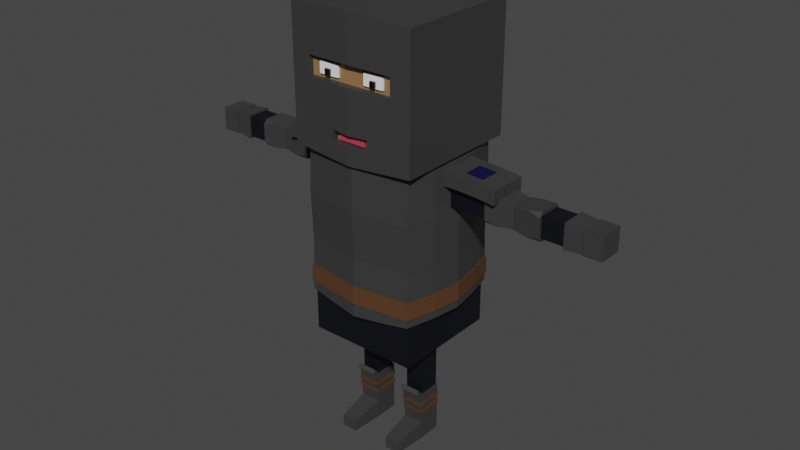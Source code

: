 # Source: Knight.blend  (saved by Blender 3.0.42; exported with 4.5.12 LTS)
import bpy
from mathutils import Matrix  # noqa: F401  (used for matrix-valued properties, if any)

bpy.ops.wm.read_factory_settings(use_empty=True)
scene = bpy.context.scene
scene.name = 'Scene'

# ---- collections
col_collection = bpy.data.collections.new('Collection'); scene.collection.children.link(col_collection)

# ---- materials (node trees are filled in below, after node groups)
mat_skin = bpy.data.materials.new('Skin')
mat_skin.alpha_threshold = 0.0
mat_skin.use_transparent_shadow = False
mat_skin.line_color = (0.0, 0.0, 0.0, 1.0)
mat_cloth = bpy.data.materials.new('Cloth')
mat_cloth.use_transparent_shadow = False
mat_eyes = bpy.data.materials.new('Eyes')
mat_eyes.alpha_threshold = 0.0
mat_eyes.use_transparent_shadow = False
mat_eyes.line_color = (0.0, 0.0, 0.0, 1.0)
mat_hair = bpy.data.materials.new('Hair')
mat_hair.use_transparent_shadow = False
mat_mouth = bpy.data.materials.new('Mouth')
mat_mouth.use_transparent_shadow = False
mat_accents = bpy.data.materials.new('Accents')
mat_accents.use_transparent_shadow = False
mat_armour = bpy.data.materials.new('Armour')
mat_armour.alpha_threshold = 0.0
mat_armour.use_transparent_shadow = False
mat_armour.line_color = (0.0, 0.0, 0.0, 1.0)
mat_aurmoraccent = bpy.data.materials.new('AurmorAccent')
mat_aurmoraccent.use_transparent_shadow = False
mat_pupil = bpy.data.materials.new('Pupil')
mat_pupil.use_transparent_shadow = False

# ---- material node trees
mat_skin.use_nodes = True; mat_skin.node_tree.nodes.clear()
_N = mat_skin.node_tree.nodes; _L = mat_skin.node_tree.links
n0 = _N.new('ShaderNodeOutputMaterial'); n0.name = 'Material Output'; n0.location = (300, 300)
n1 = _N.new('ShaderNodeBsdfPrincipled'); n1.name = 'Principled BSDF'; n1.location = (10, 300)
n1.distribution = 'GGX'
n1.subsurface_method = 'BURLEY'
n1.inputs[0].default_value = (0.3032, 0.1684, 0.07614, 1.0)
n1.inputs[2].default_value = 0.4
n1.inputs[3].default_value = 1.45
n1.inputs[27].default_value = (0.0, 0.0, 0.0, 1.0)
n1.inputs[28].default_value = 1.0
_L.new(n1.outputs[0], n0.inputs[0])
n0.is_active_output = True
mat_cloth.use_nodes = True; mat_cloth.node_tree.nodes.clear()
_N = mat_cloth.node_tree.nodes; _L = mat_cloth.node_tree.links
n0 = _N.new('ShaderNodeBsdfPrincipled'); n0.name = 'Principled BSDF'; n0.location = (10, 300)
n0.distribution = 'GGX'
n0.subsurface_method = 'BURLEY'
n0.inputs[0].default_value = (0.002383, 0.00275, 0.00637, 1.0)
n0.inputs[3].default_value = 1.45
n0.inputs[27].default_value = (0.0, 0.0, 0.0, 1.0)
n0.inputs[28].default_value = 1.0
n1 = _N.new('ShaderNodeOutputMaterial'); n1.name = 'Material Output'; n1.location = (300, 300)
_L.new(n0.outputs[0], n1.inputs[0])
n1.is_active_output = True
mat_eyes.use_nodes = True; mat_eyes.node_tree.nodes.clear()
_N = mat_eyes.node_tree.nodes; _L = mat_eyes.node_tree.links
n0 = _N.new('ShaderNodeOutputMaterial'); n0.name = 'Material Output'; n0.location = (300, 300)
n1 = _N.new('ShaderNodeBsdfPrincipled'); n1.name = 'Principled BSDF'; n1.location = (10, 300)
n1.distribution = 'GGX'
n1.subsurface_method = 'BURLEY'
n1.inputs[0].default_value = (1.0, 1.0, 1.0, 1.0)
n1.inputs[2].default_value = 0.4
n1.inputs[3].default_value = 1.45
n1.inputs[27].default_value = (0.0, 0.0, 0.0, 1.0)
n1.inputs[28].default_value = 1.0
_L.new(n1.outputs[0], n0.inputs[0])
n0.is_active_output = True
mat_hair.use_nodes = True; mat_hair.node_tree.nodes.clear()
_N = mat_hair.node_tree.nodes; _L = mat_hair.node_tree.links
n0 = _N.new('ShaderNodeBsdfPrincipled'); n0.name = 'Principled BSDF'; n0.location = (10, 300)
n0.distribution = 'GGX'
n0.subsurface_method = 'RANDOM_WALK_SKIN'
n0.inputs[0].default_value = (0.055, 0.019, 0.004, 1.0)
n0.inputs[3].default_value = 1.45
n0.inputs[27].default_value = (0.0, 0.0, 0.0, 1.0)
n0.inputs[28].default_value = 1.0
n1 = _N.new('ShaderNodeOutputMaterial'); n1.name = 'Material Output'; n1.location = (300, 300)
_L.new(n0.outputs[0], n1.inputs[0])
n1.is_active_output = True
mat_mouth.use_nodes = True; mat_mouth.node_tree.nodes.clear()
_N = mat_mouth.node_tree.nodes; _L = mat_mouth.node_tree.links
n0 = _N.new('ShaderNodeBsdfPrincipled'); n0.name = 'Principled BSDF'; n0.location = (10, 300)
n0.distribution = 'GGX'
n0.subsurface_method = 'RANDOM_WALK_SKIN'
n0.inputs[0].default_value = (0.5071, 0.05205, 0.07807, 1.0)
n0.inputs[3].default_value = 1.45
n0.inputs[27].default_value = (0.0, 0.0, 0.0, 1.0)
n0.inputs[28].default_value = 1.0
n1 = _N.new('ShaderNodeOutputMaterial'); n1.name = 'Material Output'; n1.location = (300, 300)
_L.new(n0.outputs[0], n1.inputs[0])
n1.is_active_output = True
mat_accents.use_nodes = True; mat_accents.node_tree.nodes.clear()
_N = mat_accents.node_tree.nodes; _L = mat_accents.node_tree.links
n0 = _N.new('ShaderNodeBsdfPrincipled'); n0.name = 'Principled BSDF'; n0.location = (10, 300)
n0.distribution = 'GGX'
n0.subsurface_method = 'RANDOM_WALK_SKIN'
n0.inputs[0].default_value = (0.09531, 0.04231, 0.01938, 1.0)
n0.inputs[3].default_value = 1.45
n0.inputs[27].default_value = (0.0, 0.0, 0.0, 1.0)
n0.inputs[28].default_value = 1.0
n1 = _N.new('ShaderNodeOutputMaterial'); n1.name = 'Material Output'; n1.location = (300, 300)
_L.new(n0.outputs[0], n1.inputs[0])
n1.is_active_output = True
mat_armour.use_nodes = True; mat_armour.node_tree.nodes.clear()
_N = mat_armour.node_tree.nodes; _L = mat_armour.node_tree.links
n0 = _N.new('ShaderNodeOutputMaterial'); n0.name = 'Material Output'; n0.location = (300, 300)
n1 = _N.new('ShaderNodeBsdfPrincipled'); n1.name = 'Principled BSDF'; n1.location = (10, 300)
n1.distribution = 'GGX'
n1.subsurface_method = 'BURLEY'
n1.inputs[0].default_value = (0.04203, 0.04203, 0.04203, 1.0)
n1.inputs[2].default_value = 0.4
n1.inputs[3].default_value = 1.45
n1.inputs[27].default_value = (0.0, 0.0, 0.0, 1.0)
n1.inputs[28].default_value = 1.0
_L.new(n1.outputs[0], n0.inputs[0])
n0.is_active_output = True
mat_aurmoraccent.use_nodes = True; mat_aurmoraccent.node_tree.nodes.clear()
_N = mat_aurmoraccent.node_tree.nodes; _L = mat_aurmoraccent.node_tree.links
n0 = _N.new('ShaderNodeBsdfPrincipled'); n0.name = 'Principled BSDF'; n0.location = (10, 300)
n0.distribution = 'GGX'
n0.subsurface_method = 'BURLEY'
n0.inputs[0].default_value = (0.002603, 0.002417, 0.04955, 1.0)
n0.inputs[3].default_value = 1.45
n0.inputs[27].default_value = (0.0, 0.0, 0.0, 1.0)
n0.inputs[28].default_value = 1.0
n1 = _N.new('ShaderNodeOutputMaterial'); n1.name = 'Material Output'; n1.location = (300, 300)
_L.new(n0.outputs[0], n1.inputs[0])
n1.is_active_output = True
mat_pupil.use_nodes = True; mat_pupil.node_tree.nodes.clear()
_N = mat_pupil.node_tree.nodes; _L = mat_pupil.node_tree.links
n0 = _N.new('ShaderNodeBsdfPrincipled'); n0.name = 'Principled BSDF'; n0.location = (10, 300)
n0.distribution = 'GGX'
n0.subsurface_method = 'RANDOM_WALK_SKIN'
n0.inputs[0].default_value = (0.0, 0.0, 0.0, 1.0)
n0.inputs[3].default_value = 1.45
n0.inputs[27].default_value = (0.0, 0.0, 0.0, 1.0)
n0.inputs[28].default_value = 1.0
n1 = _N.new('ShaderNodeOutputMaterial'); n1.name = 'Material Output'; n1.location = (300, 300)
_L.new(n0.outputs[0], n1.inputs[0])
n1.is_active_output = True

# ---- world
world_world = bpy.data.worlds.new('World'); scene.world = world_world
world_world.use_nodes = True; world_world.node_tree.nodes.clear()
_N = world_world.node_tree.nodes; _L = world_world.node_tree.links
n0 = _N.new('ShaderNodeOutputWorld'); n0.name = 'World Output'; n0.location = (300, 300)
n1 = _N.new('ShaderNodeBackground'); n1.name = 'Background'; n1.location = (10, 300)
n1.inputs[0].default_value = (0.05088, 0.05088, 0.05088, 1.0)
_L.new(n1.outputs[0], n0.inputs[0])
n0.is_active_output = True
world_world.color = (0.05088, 0.05088, 0.05088)
world_world.use_sun_shadow = False
world_world.sun_shadow_jitter_overblur = 0.0

# ---- meshes
me_cube_011 = bpy.data.meshes.new('Cube.011')
me_cube_011.from_pydata([(0.3296, -0.5822, 2.944), (0.1356, -0.5822, 2.944), (0.3296, 0.5822, 4.109), (0.1356, 0.5822, 4.109), (0.5822, -0.5822, 2.944), (0.5822, -0.5822, 4.109), (0.5822, 0.5822, 2.944), (0.5822, 0.5822, 4.109), (0.3296, 0.5822, 2.944), (0.1356, 0.5822, 2.944), (0.3296, -0.5822, 4.109), (0.1356, -0.5822, 4.109), (0.5822, 0.5822, 3.151), (0.5822, -0.5822, 3.151), (0.3296, -0.5822, 3.151), (0.1356, -0.5822, 3.151), (0.1356, 0.5822, 3.151), (0.3296, 0.5822, 3.151), (0.5822, 0.5822, 3.08), (0.5822, -0.5822, 3.08), (0.3296, -0.5822, 3.08), (0.1356, -0.5822, 3.08), (0.1356, 0.5822, 3.08), (0.3296, 0.5822, 3.08), (0.5822, 0.5822, 3.606), (0.5822, -0.5822, 3.606), (0.3296, -0.5822, 3.606), (0.1356, -0.5822, 3.606), (0.1356, 0.5822, 3.606), (0.3296, 0.5822, 3.606), (0.5822, 0.5822, 3.707), (0.5822, -0.5822, 3.707), (0.3296, -0.5822, 3.707), (0.1356, -0.5822, 3.707), (0.1356, 0.5822, 3.707), (0.3296, 0.5822, 3.707), (0.3296, -0.5822, 3.707), (0.3296, -0.5822, 3.606), (0.1356, -0.5822, 3.707), (0.1356, -0.5822, 3.606), (0.5822, 0.5822, 3.72), (0.5822, -0.5822, 3.72), (0.3436, -0.5822, 3.72), (0.1229, -0.5822, 3.72), (0.1356, 0.5822, 3.72), (0.3296, 0.5822, 3.72), (0.5822, 0.5822, 3.736), (0.5822, -0.5822, 3.736), (0.3436, -0.5822, 3.736), (0.1229, -0.5822, 3.736), (0.1356, 0.5822, 3.736), (0.3296, 0.5822, 3.736), (0.3436, -0.6045, 3.72), (0.1229, -0.6045, 3.72), (0.5297, -0.5297, 1.082), (0.5297, -0.5297, 2.944), (0.5297, 0.5297, 1.082), (0.5297, 0.5297, 2.944), (0.1766, 0.5297, 2.944), (0.3531, 0.5297, 2.944), (0.1766, -0.5297, 1.082), (0.3531, -0.5297, 1.082), (0.3531, 0.5297, 1.082), (0.1766, 0.5297, 1.082), (0.3531, -0.5297, 2.944), (0.1766, -0.5297, 2.944), (0.5297, -0.3178, 1.082), (0.5297, -0.1059, 1.082), (0.5297, 0.1059, 1.082), (0.5297, 0.3178, 1.082), (0.5297, 0.3178, 2.944), (0.5297, 0.1059, 2.944), (0.5297, -0.1059, 2.944), (0.5297, -0.3178, 2.944), (0.3531, 0.3178, 2.944), (0.3531, 0.1059, 2.944), (0.3531, -0.1059, 2.944), (0.3531, -0.3178, 2.944), (0.1766, 0.3178, 2.944), (0.1766, 0.1059, 2.944), (0.1766, -0.1059, 2.944), (0.1766, -0.3178, 2.944), (0.1766, 0.3178, 1.082), (0.1766, 0.1059, 1.082), (0.1766, -0.1059, 1.082), (0.1766, -0.3178, 1.082), (0.3531, 0.3178, 1.082), (0.3531, 0.1059, 1.082), (0.3531, -0.1059, 1.082), (0.3531, -0.3178, 1.082), (0.1766, 0.1059, 0.1721), (0.1766, -0.1059, 0.1721), (0.3531, 0.1059, 0.1721), (0.3531, -0.1059, 0.1721), (0.5297, 0.5297, 2.722), (0.5297, -0.5297, 2.722), (0.3531, -0.5297, 2.722), (0.1766, -0.5297, 2.722), (0.1766, 0.5297, 2.722), (0.3531, 0.5297, 2.722), (0.5297, 0.3178, 2.722), (0.5297, 0.1059, 2.722), (0.5297, -0.1059, 2.722), (0.5297, -0.3178, 2.722), (0.5297, 0.5297, 2.523), (0.5297, -0.5297, 2.523), (0.3531, -0.5297, 2.523), (0.1766, -0.5297, 2.523), (0.1766, 0.5297, 2.523), (0.3531, 0.5297, 2.523), (0.5297, 0.3178, 2.523), (0.5297, 0.1059, 2.523), (0.5297, -0.1059, 2.523), (0.5297, -0.3178, 2.523), (2.081, 0.1059, 2.722), (2.081, -0.1059, 2.722), (2.081, 0.1059, 2.523), (2.081, -0.1059, 2.523), (1.305, 0.1059, 2.722), (1.305, 0.1059, 2.523), (1.305, -0.1059, 2.722), (1.305, -0.1059, 2.523), (1.922, 0.1059, 2.722), (1.922, -0.1059, 2.722), (1.922, -0.1059, 2.523), (1.922, 0.1059, 2.523), (0.3531, 0.1059, 0.4913), (0.1766, 0.1059, 0.4913), (0.1766, -0.1059, 0.4913), (0.3531, -0.1059, 0.4913), (-0.3296, -0.5822, 2.944), (-0.1356, -0.5822, 2.944), (-0.3296, 0.5822, 4.109), (-0.1356, 0.5822, 4.109), (-0.5822, -0.5822, 2.944), (-0.5822, -0.5822, 4.109), (-0.5822, 0.5822, 2.944), (-0.5822, 0.5822, 4.109), (0.0, 0.5822, 2.944), (0.0, 0.5822, 4.109), (0.0, -0.5822, 2.944), (0.0, -0.5822, 4.109), (-0.3296, 0.5822, 2.944), (-0.1356, 0.5822, 2.944), (-0.3296, -0.5822, 4.109), (-0.1356, -0.5822, 4.109), (-0.5822, 0.5822, 3.151), (-0.5822, -0.5822, 3.151), (0.0, -0.5822, 3.151), (0.0, 0.5822, 3.151), (-0.3296, -0.5822, 3.151), (-0.1356, -0.5822, 3.151), (-0.1356, 0.5822, 3.151), (-0.3296, 0.5822, 3.151), (-0.5822, 0.5822, 3.08), (-0.5822, -0.5822, 3.08), (0.0, -0.5822, 3.08), (0.0, 0.5822, 3.08), (-0.3296, -0.5822, 3.08), (-0.1356, -0.5822, 3.08), (-0.1356, 0.5822, 3.08), (-0.3296, 0.5822, 3.08), (-0.5822, 0.5822, 3.606), (-0.5822, -0.5822, 3.606), (0.0, -0.5822, 3.606), (0.0, 0.5822, 3.606), (-0.3296, -0.5822, 3.606), (-0.1356, -0.5822, 3.606), (-0.1356, 0.5822, 3.606), (-0.3296, 0.5822, 3.606), (-0.5822, 0.5822, 3.707), (-0.5822, -0.5822, 3.707), (0.0, -0.5822, 3.707), (0.0, 0.5822, 3.707), (-0.3296, -0.5822, 3.707), (-0.1356, -0.5822, 3.707), (-0.1356, 0.5822, 3.707), (-0.3296, 0.5822, 3.707), (-0.3296, -0.5822, 3.707), (-0.3296, -0.5822, 3.606), (-0.1356, -0.5822, 3.707), (-0.1356, -0.5822, 3.606), (-0.5822, 0.5822, 3.72), (-0.5822, -0.5822, 3.72), (0.0, -0.5822, 3.72), (0.0, 0.5822, 3.72), (-0.3436, -0.5822, 3.72), (-0.1229, -0.5822, 3.72), (-0.1356, 0.5822, 3.72), (-0.3296, 0.5822, 3.72), (-0.5822, 0.5822, 3.736), (-0.5822, -0.5822, 3.736), (0.0, -0.5822, 3.736), (0.0, 0.5822, 3.736), (-0.3436, -0.5822, 3.736), (-0.1229, -0.5822, 3.736), (-0.1356, 0.5822, 3.736), (-0.3296, 0.5822, 3.736), (-0.5297, -0.5297, 1.082), (-0.5297, -0.5297, 2.944), (-0.5297, 0.5297, 1.082), (-0.5297, 0.5297, 2.944), (0.0, 0.5297, 1.082), (0.0, 0.5297, 2.944), (0.0, -0.5297, 1.082), (0.0, -0.5297, 2.944), (-0.1766, 0.5297, 2.944), (-0.3531, 0.5297, 2.944), (-0.1766, -0.5297, 1.082), (-0.3531, -0.5297, 1.082), (-0.3531, 0.5297, 1.082), (-0.1766, 0.5297, 1.082), (-0.3531, -0.5297, 2.944), (-0.1766, -0.5297, 2.944), (-0.5297, -0.3178, 1.082), (-0.5297, -0.1059, 1.082), (-0.5297, 0.1059, 1.082), (-0.5297, 0.3178, 1.082), (-0.5297, 0.3178, 2.944), (-0.5297, 0.1059, 2.944), (-0.5297, -0.1059, 2.944), (-0.5297, -0.3178, 2.944), (0.0, 0.3178, 2.944), (0.0, 0.1059, 2.944), (0.0, -0.1059, 2.944), (0.0, -0.3178, 2.944), (0.0, 0.3178, 1.082), (0.0, 0.1059, 1.082), (0.0, -0.1059, 1.082), (0.0, -0.3178, 1.082), (-0.3531, 0.3178, 2.944), (-0.3531, 0.1059, 2.944), (-0.3531, -0.1059, 2.944), (-0.3531, -0.3178, 2.944), (-0.1766, 0.3178, 2.944), (-0.1766, 0.1059, 2.944), (-0.1766, -0.1059, 2.944), (-0.1766, -0.3178, 2.944), (-0.1766, 0.3178, 1.082), (-0.1766, 0.1059, 1.082), (-0.1766, -0.1059, 1.082), (-0.1766, -0.3178, 1.082), (-0.3531, 0.3178, 1.082), (-0.3531, 0.1059, 1.082), (-0.3531, -0.1059, 1.082), (-0.3531, -0.3178, 1.082), (-0.1766, 0.1059, 0.1721), (-0.1766, -0.1059, 0.1721), (-0.3531, 0.1059, 0.1721), (-0.3531, -0.1059, 0.1721), (-0.5297, 0.5297, 2.722), (-0.5297, -0.5297, 2.722), (0.0, -0.5297, 2.722), (0.0, 0.5297, 2.722), (-0.3531, -0.5297, 2.722), (-0.1766, -0.5297, 2.722), (-0.1766, 0.5297, 2.722), (-0.3531, 0.5297, 2.722), (-0.5297, 0.3178, 2.722), (-0.5297, 0.1059, 2.722), (-0.5297, -0.1059, 2.722), (-0.5297, -0.3178, 2.722), (-0.5297, 0.5297, 2.523), (-0.5297, -0.5297, 2.523), (0.0, -0.5297, 2.523), (0.0, 0.5297, 2.523), (-0.3531, -0.5297, 2.523), (-0.1766, -0.5297, 2.523), (-0.1766, 0.5297, 2.523), (-0.3531, 0.5297, 2.523), (-0.5297, 0.3178, 2.523), (-0.5297, 0.1059, 2.523), (-0.5297, -0.1059, 2.523), (-0.5297, -0.3178, 2.523), (-2.081, 0.1059, 2.722), (-2.081, -0.1059, 2.722), (-2.081, 0.1059, 2.523), (-2.081, -0.1059, 2.523), (-1.305, 0.1059, 2.722), (-1.305, 0.1059, 2.523), (-1.305, -0.1059, 2.722), (-1.305, -0.1059, 2.523), (-1.922, 0.1059, 2.722), (-1.922, -0.1059, 2.722), (-1.922, -0.1059, 2.523), (-1.922, 0.1059, 2.523), (-0.3531, 0.1059, 0.4913), (-0.1766, 0.1059, 0.4913), (-0.1766, -0.1059, 0.4913), (-0.3531, -0.1059, 0.4913), (0.3296, -0.5822, 3.707), (0.3296, -0.5822, 3.606), (0.1356, -0.5822, 3.707), (0.1356, -0.5822, 3.606), (0.3296, -0.6045, 3.707), (0.3296, -0.6045, 3.606), (0.1356, -0.6045, 3.707), (0.1356, -0.6045, 3.606), (-0.3296, -0.5822, 3.707), (-0.3296, -0.5822, 3.606), (-0.1356, -0.5822, 3.707), (-0.1356, -0.5822, 3.606), (-0.3296, -0.6045, 3.707), (-0.3296, -0.6045, 3.606), (-0.1356, -0.6045, 3.707), (-0.1356, -0.6045, 3.606), (0.3436, -0.5822, 3.72), (0.1229, -0.5822, 3.72), (0.3436, -0.5822, 3.736), (0.1229, -0.5822, 3.736), (0.3436, -0.6045, 3.736), (0.3436, -0.6045, 3.72), (0.1229, -0.6045, 3.736), (0.1229, -0.6045, 3.72), (-0.3436, -0.5822, 3.72), (-0.1229, -0.5822, 3.72), (-0.3436, -0.5822, 3.736), (-0.1229, -0.5822, 3.736), (-0.3436, -0.6045, 3.736), (-0.3436, -0.6045, 3.72), (-0.1229, -0.6045, 3.736), (-0.1229, -0.6045, 3.72), (0.1356, -0.5822, 3.151), (0.1356, -0.5822, 3.08), (0.1356, -0.6045, 3.151), (0.1356, -0.6045, 3.08), (0.0, -0.5822, 3.151), (-0.1356, -0.5822, 3.151), (0.0, -0.5822, 3.08), (-0.1356, -0.5822, 3.08), (-0.1356, -0.6045, 3.151), (0.0, -0.6045, 3.151), (-0.1356, -0.6045, 3.08), (0.0, -0.6045, 3.08), (-0.3698, 0.126, 0.4114), (-0.3698, -0.1509, 0.4113), (-0.1598, 0.126, 0.4114), (-0.1598, -0.1509, 0.4113), (-0.3698, 0.126, 0.3798), (-0.3698, -0.1469, 0.38), (-0.1598, 0.126, 0.3798), (-0.1598, -0.1469, 0.38), (-0.3623, 0.1161, 0.1826), (-0.3623, -0.1179, 0.1826), (-0.1674, 0.1161, 0.1826), (-0.1674, -0.1179, 0.1826), (-0.3623, 0.1161, 0.00148), (-0.3623, -0.1179, 0.00148), (-0.1674, 0.1161, 0.00148), (-0.1674, -0.1179, 0.00148), (-0.1889, -0.4304, 0.116), (-0.3408, -0.4304, 0.116), (-0.1889, -0.4304, 0.00148), (-0.3408, -0.4304, 0.00148), (-0.3623, 0.1161, 0.1826), (-0.3623, -0.1179, 0.1826), (-0.1674, 0.1161, 0.1826), (-0.1674, -0.1179, 0.1826), (-0.3623, 0.1161, 0.4988), (-0.364, -0.1528, 0.4988), (-0.1674, 0.1161, 0.4988), (-0.1657, -0.1528, 0.4988), (-0.3623, -0.07721, 0.1826), (-0.1674, -0.07721, 0.1826), (-0.3623, -0.07721, 0.00148), (-0.1674, -0.07721, 0.00148), (-0.3623, -0.07721, 0.1826), (-0.1674, -0.07721, 0.1826), (-0.3637, -0.1061, 0.4988), (-0.166, -0.1061, 0.4988), (-0.3637, -0.1061, 0.4988), (-0.364, -0.1528, 0.4988), (-0.166, -0.1061, 0.4988), (-0.1657, -0.1528, 0.4988), (-0.3637, -0.1617, 0.5656), (-0.364, -0.1926, 0.5305), (-0.166, -0.1617, 0.5656), (-0.1657, -0.1926, 0.5305), (-0.3698, 0.126, 0.3256), (-0.3698, -0.1402, 0.3255), (-0.1598, 0.126, 0.3256), (-0.1598, -0.1402, 0.3255), (-0.3698, 0.126, 0.294), (-0.3698, -0.1362, 0.2941), (-0.1598, 0.126, 0.294), (-0.1598, -0.1362, 0.2941), (0.1598, 0.126, 0.4114), (0.1598, -0.1509, 0.4113), (0.3698, 0.126, 0.4114), (0.3698, -0.1509, 0.4113), (0.1598, 0.126, 0.3798), (0.1598, -0.1469, 0.38), (0.3698, 0.126, 0.3798), (0.3698, -0.1469, 0.38), (0.1674, 0.1161, 0.1826), (0.1674, -0.1179, 0.1826), (0.3623, 0.1161, 0.1826), (0.3623, -0.1179, 0.1826), (0.1674, 0.1161, 0.00148), (0.1674, -0.1179, 0.00148), (0.3623, 0.1161, 0.00148), (0.3623, -0.1179, 0.00148), (0.3408, -0.4304, 0.116), (0.1889, -0.4304, 0.116), (0.3408, -0.4304, 0.00148), (0.1889, -0.4304, 0.00148), (0.1674, 0.1161, 0.1826), (0.1674, -0.1179, 0.1826), (0.3623, 0.1161, 0.1826), (0.3623, -0.1179, 0.1826), (0.1674, 0.1161, 0.4988), (0.1657, -0.1528, 0.4988), (0.3623, 0.1161, 0.4988), (0.364, -0.1528, 0.4988), (0.1674, -0.07721, 0.1826), (0.3623, -0.07721, 0.1826), (0.1674, -0.07721, 0.00148), (0.3623, -0.07721, 0.00148), (0.1674, -0.07721, 0.1826), (0.3623, -0.07721, 0.1826), (0.166, -0.1061, 0.4988), (0.3637, -0.1061, 0.4988), (0.166, -0.1061, 0.4988), (0.1657, -0.1528, 0.4988), (0.3637, -0.1061, 0.4988), (0.364, -0.1528, 0.4988), (0.166, -0.1617, 0.5656), (0.1657, -0.1926, 0.5305), (0.3637, -0.1617, 0.5656), (0.364, -0.1926, 0.5305), (0.1598, 0.126, 0.3256), (0.1598, -0.1402, 0.3255), (0.3698, 0.126, 0.3256), (0.3698, -0.1402, 0.3255), (0.1598, 0.126, 0.294), (0.1598, -0.1362, 0.2941), (0.3698, 0.126, 0.294), (0.3698, -0.1362, 0.2941), (2.09, 0.1184, 2.734), (2.09, -0.1184, 2.734), (2.09, 0.1184, 2.511), (2.09, -0.1184, 2.511), (1.913, 0.1184, 2.734), (1.913, -0.1184, 2.734), (1.913, -0.1184, 2.511), (1.913, 0.1184, 2.511), (1.928, 0.1098, 2.726), (1.928, -0.1098, 2.726), (1.928, 0.1098, 2.519), (1.928, -0.1098, 2.519), (1.744, 0.1257, 2.741), (1.744, -0.1257, 2.741), (1.744, -0.1257, 2.504), (1.744, 0.1257, 2.504), (1.528, 0.09873, 2.755), (1.528, 0.1401, 2.713), (1.411, 0.1265, 2.742), (1.411, -0.1265, 2.742), (1.528, -0.1401, 2.713), (1.528, -0.09873, 2.755), (1.528, 0.1401, 2.532), (1.528, 0.09873, 2.491), (1.411, 0.1265, 2.503), (1.411, -0.1265, 2.503), (1.528, -0.09873, 2.491), (1.528, -0.1401, 2.532), (1.266, 0.1098, 2.726), (1.266, -0.1098, 2.726), (1.266, -0.1098, 2.519), (1.266, 0.1098, 2.519), (1.005, 0.09873, 2.755), (1.005, 0.1401, 2.713), (1.122, 0.1265, 2.742), (1.122, -0.1265, 2.742), (1.005, -0.1401, 2.713), (1.005, -0.09873, 2.755), (1.005, 0.1401, 2.532), (1.005, 0.09873, 2.491), (1.122, 0.1265, 2.503), (1.122, -0.1265, 2.503), (1.005, -0.09873, 2.491), (1.005, -0.1401, 2.532), (-2.09, -0.1184, 2.734), (-2.09, 0.1184, 2.734), (-2.09, -0.1184, 2.511), (-2.09, 0.1184, 2.511), (-1.913, -0.1184, 2.734), (-1.913, 0.1184, 2.734), (-1.913, 0.1184, 2.511), (-1.913, -0.1184, 2.511), (-1.928, -0.1098, 2.726), (-1.928, 0.1098, 2.726), (-1.928, -0.1098, 2.519), (-1.928, 0.1098, 2.519), (-1.744, -0.1257, 2.741), (-1.744, 0.1257, 2.741), (-1.744, 0.1257, 2.504), (-1.744, -0.1257, 2.504), (-1.528, -0.09873, 2.755), (-1.528, -0.1401, 2.713), (-1.411, -0.1265, 2.742), (-1.411, 0.1265, 2.742), (-1.528, 0.1401, 2.713), (-1.528, 0.09873, 2.755), (-1.528, -0.1401, 2.532), (-1.528, -0.09873, 2.491), (-1.411, -0.1265, 2.503), (-1.411, 0.1265, 2.503), (-1.528, 0.09873, 2.491), (-1.528, 0.1401, 2.532), (-1.266, -0.1098, 2.726), (-1.266, 0.1098, 2.726), (-1.266, 0.1098, 2.519), (-1.266, -0.1098, 2.519), (-1.005, -0.09873, 2.755), (-1.005, -0.1401, 2.713), (-1.122, -0.1265, 2.742), (-1.122, 0.1265, 2.742), (-1.005, 0.1401, 2.713), (-1.005, 0.09873, 2.755), (-1.005, -0.1401, 2.532), (-1.005, -0.09873, 2.491), (-1.122, -0.1265, 2.503), (-1.122, 0.1265, 2.503), (-1.005, 0.09873, 2.491), (-1.005, 0.1401, 2.532), (-0.6056, 0.1897, 2.74), (-0.6056, 0.1897, 2.887), (-0.6056, -0.1897, 2.74), (-0.6056, -0.1897, 2.887), (-1.129, 0.1897, 2.712), (-1.129, 0.1897, 2.84), (-1.129, -0.1897, 2.712), (-1.129, -0.1897, 2.84), (-0.9543, -0.1897, 2.731), (-0.7799, -0.1897, 2.74), (-0.7799, -0.1897, 2.868), (-0.9543, -0.1897, 2.858), (-0.7799, 0.1897, 2.74), (-0.9543, 0.1897, 2.731), (-0.9543, 0.1897, 2.858), (-0.7799, 0.1897, 2.868), (-0.6056, 0.09931, 2.74), (-0.6056, 0.09931, 2.887), (-1.129, 0.09931, 2.712), (-1.129, 0.09931, 2.84), (-0.9543, 0.09931, 2.858), (-0.7799, 0.09931, 2.868), (-0.7799, 0.09931, 2.74), (-0.9543, 0.09931, 2.731), (-0.6056, -0.09436, 2.887), (-1.129, -0.09436, 2.712), (-0.6056, -0.09436, 2.74), (-1.129, -0.09436, 2.84), (-0.9543, -0.09436, 2.858), (-0.7799, -0.09436, 2.868), (-0.7799, -0.09436, 2.74), (-0.9543, -0.09436, 2.731), (0.6056, -0.1897, 2.74), (0.6056, -0.1897, 2.887), (0.6056, 0.1897, 2.74), (0.6056, 0.1897, 2.887), (1.129, -0.1897, 2.712), (1.129, -0.1897, 2.84), (1.129, 0.1897, 2.712), (1.129, 0.1897, 2.84), (0.9543, 0.1897, 2.731), (0.7799, 0.1897, 2.74), (0.7799, 0.1897, 2.868), (0.9543, 0.1897, 2.858), (0.7799, -0.1897, 2.74), (0.9543, -0.1897, 2.731), (0.9543, -0.1897, 2.858), (0.7799, -0.1897, 2.868), (0.6056, -0.09931, 2.74), (0.6056, -0.09931, 2.887), (1.129, -0.09931, 2.712), (1.129, -0.09931, 2.84), (0.9543, -0.09931, 2.858), (0.7799, -0.09931, 2.868), (0.7799, -0.09931, 2.74), (0.9543, -0.09931, 2.731), (0.6056, 0.09436, 2.887), (1.129, 0.09436, 2.712), (0.6056, 0.09436, 2.74), (1.129, 0.09436, 2.84), (0.9543, 0.09436, 2.858), (0.7799, 0.09436, 2.868), (0.7799, 0.09436, 2.74), (0.9543, 0.09436, 2.731), (0.615, -0.615, 2.931), (0.615, -0.615, 4.161), (0.615, 0.615, 2.931), (0.615, 0.615, 4.161), (0.615, 0.615, 3.569), (0.615, -0.615, 3.569), (0.615, 0.615, 3.746), (0.615, -0.615, 3.746), (0.4256, 0.6267, 4.172), (0.4256, -0.6267, 2.919), (0.4256, 0.6267, 2.919), (0.4256, -0.6267, 4.172), (0.4256, -0.6267, 3.569), (0.4256, 0.6267, 3.569), (0.4256, -0.6267, 3.749), (0.4256, 0.6267, 3.749), (0.4208, -0.55, 3.569), (0.4208, -0.55, 3.749), (-0.615, -0.615, 2.931), (-0.615, -0.615, 4.161), (-0.615, 0.615, 2.931), (-0.615, 0.615, 4.161), (2.98e-08, 0.6529, 2.893), (2.98e-08, 0.6529, 4.198), (2.98e-08, -0.6529, 2.893), (2.98e-08, -0.6529, 4.198), (-0.615, 0.615, 3.569), (-0.615, -0.615, 3.569), (2.98e-08, -0.6529, 3.569), (2.98e-08, 0.6529, 3.569), (-0.615, 0.615, 3.746), (-0.615, -0.615, 3.746), (2.98e-08, -0.6529, 3.758), (2.98e-08, 0.6529, 3.758), (-0.4256, 0.6267, 4.172), (-0.4256, -0.6267, 2.919), (-0.4256, 0.6267, 2.919), (-0.4256, -0.6267, 4.172), (-0.4256, -0.6267, 3.569), (-0.4256, 0.6267, 3.569), (-0.4256, -0.6267, 3.749), (-0.4256, 0.6267, 3.749), (2.98e-08, -0.5762, 3.758), (2.98e-08, -0.5762, 3.569), (-0.4208, -0.55, 3.569), (-0.4208, -0.55, 3.749), (0.1877, 0.6413, 2.904), (0.1877, -0.6413, 4.187), (0.1877, -0.6413, 3.569), (0.1877, -0.6413, 3.754), (0.1877, 0.6413, 4.187), (0.1877, -0.6413, 2.904), (0.1877, 0.6413, 3.569), (0.1877, 0.6413, 3.754), (0.1857, -0.5646, 3.569), (0.1857, -0.5646, 3.754), (-0.169, 0.6425, 2.903), (-0.169, -0.6425, 4.188), (-0.169, -0.6425, 3.569), (-0.169, -0.6425, 3.755), (-0.169, 0.6425, 4.188), (-0.169, -0.6425, 2.903), (-0.169, 0.6425, 3.569), (-0.169, 0.6425, 3.755), (-0.1671, -0.5658, 3.569), (-0.1671, -0.5658, 3.755), (0.615, 0.615, 3.093), (0.615, -0.615, 3.093), (2.98e-08, -0.6529, 3.063), (2.98e-08, 0.6529, 3.063), (0.4256, 0.6267, 3.084), (0.4256, -0.6267, 3.084), (-0.615, 0.615, 3.093), (-0.615, -0.615, 3.093), (-0.4256, 0.6267, 3.084), (-0.4256, -0.6267, 3.084), (0.1877, 0.6413, 3.072), (0.1877, -0.6413, 3.072), (-0.169, 0.6425, 3.071), (-0.169, -0.6425, 3.071), (-0.169, 0.6425, 3.167), (-0.169, -0.6425, 3.167), (0.615, 0.615, 3.185), (0.615, -0.615, 3.185), (2.98e-08, -0.6529, 3.16), (2.98e-08, 0.6529, 3.16), (0.4256, 0.6267, 3.177), (0.4256, -0.6267, 3.177), (-0.615, 0.615, 3.185), (-0.615, -0.615, 3.185), (-0.4256, 0.6267, 3.177), (-0.4256, -0.6267, 3.177), (0.1877, 0.6413, 3.168), (0.1877, -0.6413, 3.168), (2.98e-08, -0.5884, 3.16), (2.98e-08, -0.5884, 3.063), (0.1877, -0.5768, 3.168), (0.1877, -0.5768, 3.072), (-0.169, -0.578, 3.071), (-0.169, -0.578, 3.167), (0.5414, -0.5559, 1.506), (0.537, -0.5399, 2.898), (0.5458, 0.5577, 1.506), (0.5413, 0.5419, 2.898), (0.2783, 0.5856, 2.925), (0.2751, -0.592, 1.475), (0.2751, 0.6027, 1.475), (0.2783, -0.575, 2.925), (0.6123, -0.2866, 1.506), (0.656, -0.000111, 1.506), (0.6123, 0.2864, 1.506), (0.6059, 0.2783, 2.898), (0.6483, 0.0, 2.898), (0.6059, -0.2783, 2.898), (0.2783, 0.2954, 2.925), (0.2783, 0.005272, 2.925), (0.2783, -0.2849, 2.925), (0.2783, 0.2954, 1.491), (0.2783, 0.005272, 1.491), (0.2783, -0.2849, 1.491), (0.5458, 0.5577, 2.464), (0.5413, 0.5419, 2.018), (0.5458, 0.5577, 1.588), (0.5414, -0.5559, 2.464), (0.537, -0.5399, 2.018), (0.5414, -0.5559, 1.588), (0.2751, -0.592, 2.464), (0.2783, -0.575, 2.018), (0.2751, -0.592, 1.588), (0.2751, 0.6027, 2.464), (0.2783, 0.5856, 2.018), (0.2751, 0.6027, 1.588), (0.6123, 0.2864, 2.464), (0.6059, 0.2783, 2.018), (0.6123, 0.2864, 1.588), (0.656, -0.000111, 2.464), (0.6483, 0.0, 2.018), (0.656, -0.000111, 1.588), (0.6123, -0.2866, 2.464), (0.6059, -0.2783, 2.018), (0.6123, -0.2866, 1.588), (0.5441, 0.5517, 1.753), (0.5397, -0.5497, 1.753), (0.2763, -0.5855, 1.753), (0.2763, 0.5961, 1.753), (0.6098, 0.2833, 1.753), (0.653, -6.851e-05, 1.753), (0.6098, -0.2834, 1.753), (-0.5414, -0.5559, 1.506), (-0.537, -0.5399, 2.898), (-0.5458, 0.5577, 1.506), (-0.5413, 0.5419, 2.898), (2.98e-08, 0.6499, 1.452), (2.98e-08, 0.6315, 2.945), (2.98e-08, -0.6281, 1.452), (2.98e-08, -0.6101, 2.945), (-0.2783, 0.5856, 2.925), (-0.2751, -0.592, 1.475), (-0.2751, 0.6027, 1.475), (-0.2783, -0.575, 2.925), (-0.6123, -0.2866, 1.506), (-0.656, -0.000111, 1.506), (-0.6123, 0.2864, 1.506), (-0.6059, 0.2783, 2.898), (-0.6483, 0.0, 2.898), (-0.6059, -0.2783, 2.898), (2.98e-08, 0.3211, 2.945), (2.98e-08, 0.01072, 2.945), (2.98e-08, -0.2997, 2.945), (2.98e-08, 0.3211, 1.468), (2.98e-08, 0.01072, 1.468), (2.98e-08, -0.2997, 1.468), (-0.2783, 0.2954, 2.925), (-0.2783, 0.005272, 2.925), (-0.2783, -0.2849, 2.925), (-0.2783, 0.2954, 1.491), (-0.2783, 0.005272, 1.491), (-0.2783, -0.2849, 1.491), (-0.5458, 0.5577, 2.464), (-0.5413, 0.5419, 2.018), (-0.5458, 0.5577, 1.588), (-0.5414, -0.5559, 2.464), (-0.537, -0.5399, 2.018), (-0.5414, -0.5559, 1.588), (2.98e-08, -0.6281, 2.464), (2.98e-08, -0.6101, 2.018), (2.98e-08, -0.6281, 1.588), (2.98e-08, 0.6499, 2.464), (2.98e-08, 0.6315, 2.018), (2.98e-08, 0.6499, 1.588), (-0.2751, -0.592, 2.464), (-0.2783, -0.575, 2.018), (-0.2751, -0.592, 1.588), (-0.2751, 0.6027, 2.464), (-0.2783, 0.5856, 2.018), (-0.2751, 0.6027, 1.588), (-0.6123, 0.2864, 2.464), (-0.6059, 0.2783, 2.018), (-0.6123, 0.2864, 1.588), (-0.656, -0.000111, 2.464), (-0.6483, 0.0, 2.018), (-0.656, -0.000111, 1.588), (-0.6123, -0.2866, 2.464), (-0.6059, -0.2783, 2.018), (-0.6123, -0.2866, 1.588), (-0.5441, 0.5517, 1.753), (-0.5397, -0.5497, 1.753), (2.98e-08, -0.6212, 1.753), (2.98e-08, 0.6429, 1.753), (-0.2763, -0.5855, 1.753), (-0.2763, 0.5961, 1.753), (-0.6098, 0.2833, 1.753), (-0.653, -6.851e-05, 1.753), (-0.6098, -0.2834, 1.753), (0.5552, 0.5673, 1.586), (0.5507, -0.5654, 1.586), (0.2798, -0.6023, 1.586), (0.2798, 0.6131, 1.586), (0.6228, 0.2913, 1.586), (0.6673, -0.0001129, 1.586), (0.6228, -0.2916, 1.586), (0.5535, 0.5612, 1.753), (0.549, -0.5592, 1.753), (0.2811, -0.5956, 1.753), (0.2811, 0.6064, 1.753), (0.6203, 0.2882, 1.753), (0.6643, -6.969e-05, 1.753), (0.6203, -0.2883, 1.753), (-0.5552, 0.5673, 1.586), (-0.5507, -0.5654, 1.586), (2.98e-08, -0.6389, 1.586), (2.98e-08, 0.6611, 1.586), (-0.2798, -0.6023, 1.586), (-0.2798, 0.6131, 1.586), (-0.6228, 0.2913, 1.586), (-0.6673, -0.0001129, 1.586), (-0.6228, -0.2916, 1.586), (-0.5535, 0.5612, 1.753), (-0.549, -0.5592, 1.753), (2.98e-08, -0.6319, 1.753), (2.98e-08, 0.654, 1.753), (-0.2811, -0.5956, 1.753), (-0.2811, 0.6064, 1.753), (-0.6203, 0.2882, 1.753), (-0.6643, -6.969e-05, 1.753), (-0.6203, -0.2883, 1.753), (-0.2606, -0.6246, 3.614), (-0.2606, -0.6246, 3.665), (-0.2606, -0.5739, 3.614), (-0.2606, -0.5739, 3.665), (-0.2099, -0.6246, 3.614), (-0.2099, -0.6246, 3.665), (-0.2099, -0.5739, 3.614), (-0.2099, -0.5739, 3.665), (0.212, -0.6246, 3.614), (0.212, -0.6246, 3.665), (0.212, -0.5739, 3.614), (0.212, -0.5739, 3.665), (0.2627, -0.6246, 3.614), (0.2627, -0.6246, 3.665), (0.2627, -0.5739, 3.614), (0.2627, -0.5739, 3.665)], [], [(2, 3, 11, 10), (51, 2, 7, 46), (46, 7, 5, 47), (7, 2, 10, 5), (8, 6, 4, 0), (48, 10, 11, 49), (3, 139, 141, 11), (138, 9, 1, 140), (49, 11, 141, 192), (47, 5, 10, 48), (9, 8, 0, 1), (193, 139, 3, 50), (50, 3, 2, 51), (22, 16, 17, 23), (157, 149, 16, 22), (19, 13, 14, 20), (20, 14, 15, 21), (18, 12, 13, 19), (23, 17, 12, 18), (8, 23, 18, 6), (6, 18, 19, 4), (0, 20, 21, 1), (1, 21, 156, 140), (4, 19, 20, 0), (138, 157, 22, 9), (9, 22, 23, 8), (16, 28, 29, 17), (149, 165, 28, 16), (13, 25, 26, 14), (15, 27, 164, 148), (14, 26, 27, 15), (12, 24, 25, 13), (17, 29, 24, 12), (28, 34, 35, 29), (165, 173, 34, 28), (25, 31, 32, 26), (27, 33, 172, 164), (33, 27, 39, 38), (24, 30, 31, 25), (29, 35, 30, 24), (32, 33, 38, 36), (27, 26, 37, 39), (26, 32, 36, 37), (34, 44, 45, 35), (173, 185, 44, 34), (31, 41, 42, 32), (33, 43, 184, 172), (32, 42, 43, 33), (30, 40, 41, 31), (35, 45, 40, 30), (44, 50, 51, 45), (185, 193, 50, 44), (41, 47, 48, 42), (43, 49, 192, 184), (40, 46, 47, 41), (45, 51, 46, 40), (43, 42, 52, 53), (99, 59, 57, 94), (103, 73, 55, 95), (89, 66, 54, 61), (81, 225, 205, 65), (97, 65, 205, 252), (95, 55, 64, 96), (96, 64, 65, 97), (73, 77, 64, 55), (77, 81, 65, 64), (229, 85, 60, 204), (85, 89, 61, 60), (253, 203, 58, 98), (98, 58, 59, 99), (63, 62, 86, 82), (82, 86, 87, 83), (127, 126, 92, 90), (84, 88, 89, 85), (202, 63, 82, 226), (226, 82, 83, 227), (227, 83, 84, 228), (228, 84, 85, 229), (59, 58, 78, 74), (74, 78, 79, 75), (75, 79, 80, 76), (76, 80, 81, 77), (57, 59, 74, 70), (70, 74, 75, 71), (71, 75, 76, 72), (72, 76, 77, 73), (58, 203, 222, 78), (78, 222, 223, 79), (79, 223, 224, 80), (80, 224, 225, 81), (62, 56, 69, 86), (86, 69, 68, 87), (87, 68, 67, 88), (88, 67, 66, 89), (94, 57, 70, 100), (100, 70, 71, 101), (101, 71, 72, 102), (102, 72, 73, 103), (129, 128, 91, 93), (126, 129, 93, 92), (128, 127, 90, 91), (112, 102, 103, 113), (125, 122, 114, 116), (110, 100, 101, 111), (104, 94, 100, 110), (108, 98, 99, 109), (265, 253, 98, 108), (106, 96, 97, 107), (105, 95, 96, 106), (107, 97, 252, 264), (113, 103, 95, 105), (109, 99, 94, 104), (62, 109, 104, 56), (66, 113, 105, 54), (60, 107, 264, 204), (54, 105, 106, 61), (61, 106, 107, 60), (202, 265, 108, 63), (63, 108, 109, 62), (56, 104, 110, 69), (69, 110, 111, 68), (68, 111, 112, 67), (67, 112, 113, 66), (116, 114, 115, 117), (122, 123, 115, 114), (123, 124, 117, 115), (124, 125, 116, 117), (112, 111, 119, 121), (102, 112, 121, 120), (101, 102, 120, 118), (111, 101, 118, 119), (121, 119, 125, 124), (120, 121, 124, 123), (118, 120, 123, 122), (119, 118, 122, 125), (84, 83, 127, 128), (87, 88, 129, 126), (88, 84, 128, 129), (83, 87, 126, 127), (132, 144, 145, 133), (197, 190, 137, 132), (190, 191, 135, 137), (137, 135, 144, 132), (142, 130, 134, 136), (194, 195, 145, 144), (133, 145, 141, 139), (138, 140, 131, 143), (195, 192, 141, 145), (191, 194, 144, 135), (143, 131, 130, 142), (193, 196, 133, 139), (196, 197, 132, 133), (160, 161, 153, 152), (157, 160, 152, 149), (155, 158, 150, 147), (158, 159, 151, 150), (154, 155, 147, 146), (161, 154, 146, 153), (142, 136, 154, 161), (136, 134, 155, 154), (130, 131, 159, 158), (131, 140, 156, 159), (134, 130, 158, 155), (138, 143, 160, 157), (143, 142, 161, 160), (152, 153, 169, 168), (149, 152, 168, 165), (147, 150, 166, 163), (151, 148, 164, 167), (150, 151, 167, 166), (146, 147, 163, 162), (153, 146, 162, 169), (168, 169, 177, 176), (165, 168, 176, 173), (163, 166, 174, 171), (167, 164, 172, 175), (175, 180, 181, 167), (162, 163, 171, 170), (169, 162, 170, 177), (174, 178, 180, 175), (167, 181, 179, 166), (166, 179, 178, 174), (176, 177, 189, 188), (173, 176, 188, 185), (171, 174, 186, 183), (175, 172, 184, 187), (174, 175, 187, 186), (170, 171, 183, 182), (177, 170, 182, 189), (188, 189, 197, 196), (185, 188, 196, 193), (183, 186, 194, 191), (187, 184, 192, 195), (182, 183, 191, 190), (189, 182, 190, 197), (257, 250, 201, 207), (261, 251, 199, 221), (245, 209, 198, 214), (237, 213, 205, 225), (255, 252, 205, 213), (251, 254, 212, 199), (254, 255, 213, 212), (221, 199, 212, 233), (233, 212, 213, 237), (229, 204, 208, 241), (241, 208, 209, 245), (253, 256, 206, 203), (256, 257, 207, 206), (211, 238, 242, 210), (238, 239, 243, 242), (287, 246, 248, 286), (240, 241, 245, 244), (202, 226, 238, 211), (226, 227, 239, 238), (227, 228, 240, 239), (228, 229, 241, 240), (207, 230, 234, 206), (230, 231, 235, 234), (231, 232, 236, 235), (232, 233, 237, 236), (201, 218, 230, 207), (218, 219, 231, 230), (219, 220, 232, 231), (220, 221, 233, 232), (206, 234, 222, 203), (234, 235, 223, 222), (235, 236, 224, 223), (236, 237, 225, 224), (210, 242, 217, 200), (242, 243, 216, 217), (243, 244, 215, 216), (244, 245, 214, 215), (250, 258, 218, 201), (258, 259, 219, 218), (259, 260, 220, 219), (260, 261, 221, 220), (289, 249, 247, 288), (286, 248, 249, 289), (288, 247, 246, 287), (272, 273, 261, 260), (285, 276, 274, 282), (270, 271, 259, 258), (262, 270, 258, 250), (268, 269, 257, 256), (265, 268, 256, 253), (266, 267, 255, 254), (263, 266, 254, 251), (267, 264, 252, 255), (273, 263, 251, 261), (269, 262, 250, 257), (210, 200, 262, 269), (214, 198, 263, 273), (208, 204, 264, 267), (198, 209, 266, 263), (209, 208, 267, 266), (202, 211, 268, 265), (211, 210, 269, 268), (200, 217, 270, 262), (217, 216, 271, 270), (216, 215, 272, 271), (215, 214, 273, 272), (276, 277, 275, 274), (282, 274, 275, 283), (283, 275, 277, 284), (284, 277, 276, 285), (272, 281, 279, 271), (260, 280, 281, 272), (259, 278, 280, 260), (271, 279, 278, 259), (281, 284, 285, 279), (280, 283, 284, 281), (278, 282, 283, 280), (279, 285, 282, 278), (240, 288, 287, 239), (243, 286, 289, 244), (244, 289, 288, 240), (239, 287, 286, 243), (292, 293, 297, 296), (291, 290, 294, 295), (295, 294, 296, 297), (293, 291, 295, 297), (290, 292, 296, 294), (300, 304, 305, 301), (299, 303, 302, 298), (303, 305, 304, 302), (301, 305, 303, 299), (298, 302, 304, 300), (308, 309, 312, 310), (311, 310, 312, 313), (306, 308, 310, 311), (309, 307, 313, 312), (316, 318, 320, 317), (319, 321, 320, 318), (314, 319, 318, 316), (317, 320, 321, 315), (315, 321, 319, 314), (331, 333, 325, 324), (322, 326, 331, 324), (328, 323, 325, 333), (323, 322, 324, 325), (331, 330, 332, 333), (327, 330, 331, 326), (328, 333, 332, 329), (329, 332, 330, 327), (334, 336, 340, 338), (339, 338, 340, 341), (335, 334, 338, 339), (337, 335, 339, 341), (336, 337, 341, 340), (335, 337, 336, 334), (345, 343, 351, 350), (364, 365, 349, 347), (363, 345, 349, 365), (342, 344, 348, 346), (362, 342, 346, 364), (350, 351, 353, 352), (343, 347, 353, 351), (349, 345, 350, 352), (347, 349, 352, 353), (344, 342, 354, 356), (367, 356, 360, 369), (362, 343, 355, 366), (343, 345, 357, 355), (363, 344, 356, 367), (368, 369, 360, 358), (356, 354, 358, 360), (366, 355, 359, 368), (355, 357, 361, 359), (354, 366, 368, 358), (368, 359, 371, 370), (345, 363, 367, 357), (342, 362, 366, 354), (357, 367, 369, 361), (343, 362, 364, 347), (344, 363, 365, 348), (346, 348, 365, 364), (371, 373, 377, 375), (359, 361, 373, 371), (361, 369, 372, 373), (369, 368, 370, 372), (375, 377, 376, 374), (370, 371, 375, 374), (372, 370, 374, 376), (373, 372, 376, 377), (378, 380, 384, 382), (383, 382, 384, 385), (379, 378, 382, 383), (381, 379, 383, 385), (380, 381, 385, 384), (379, 381, 380, 378), (386, 388, 392, 390), (391, 390, 392, 393), (387, 386, 390, 391), (389, 387, 391, 393), (388, 389, 393, 392), (387, 389, 388, 386), (397, 395, 403, 402), (416, 417, 401, 399), (415, 397, 401, 417), (394, 396, 400, 398), (414, 394, 398, 416), (402, 403, 405, 404), (395, 399, 405, 403), (401, 397, 402, 404), (399, 401, 404, 405), (396, 394, 406, 408), (419, 408, 412, 421), (414, 395, 407, 418), (395, 397, 409, 407), (415, 396, 408, 419), (420, 421, 412, 410), (408, 406, 410, 412), (418, 407, 411, 420), (407, 409, 413, 411), (406, 418, 420, 410), (420, 411, 423, 422), (397, 415, 419, 409), (394, 414, 418, 406), (409, 419, 421, 413), (395, 414, 416, 399), (396, 415, 417, 400), (398, 400, 417, 416), (423, 425, 429, 427), (411, 413, 425, 423), (413, 421, 424, 425), (421, 420, 422, 424), (427, 429, 428, 426), (422, 423, 427, 426), (424, 422, 426, 428), (425, 424, 428, 429), (430, 432, 436, 434), (435, 434, 436, 437), (431, 430, 434, 435), (433, 431, 435, 437), (432, 433, 437, 436), (431, 433, 432, 430), (445, 442, 438, 440), (440, 438, 439, 441), (442, 443, 439, 438), (443, 444, 441, 439), (444, 445, 440, 441), (445, 444, 443, 442), (453, 450, 446, 448), (448, 446, 447, 449), (450, 451, 447, 446), (451, 452, 449, 447), (452, 453, 448, 449), (453, 452, 451, 450), (467, 468, 463, 465, 458, 457), (469, 466, 456, 455, 460, 462), (461, 460, 455, 454, 459, 458, 465, 464), (468, 469, 462, 461, 464, 463), (454, 455, 456), (457, 458, 459), (460, 461, 462), (463, 464, 465), (466, 467, 457, 459, 454, 456), (467, 473, 474, 481, 479, 468), (469, 478, 476, 471, 472, 466), (477, 480, 481, 474, 475, 470, 471, 476), (468, 479, 480, 477, 478, 469), (470, 472, 471), (473, 475, 474), (476, 478, 477), (479, 481, 480), (466, 472, 470, 475, 473, 467), (489, 486, 482, 484), (484, 482, 483, 485), (486, 487, 483, 482), (487, 488, 485, 483), (488, 489, 484, 485), (489, 488, 487, 486), (497, 494, 490, 492), (492, 490, 491, 493), (494, 495, 491, 490), (495, 496, 493, 491), (496, 497, 492, 493), (497, 496, 495, 494), (511, 512, 507, 509, 502, 501), (513, 510, 500, 499, 504, 506), (505, 504, 499, 498, 503, 502, 509, 508), (512, 513, 506, 505, 508, 507), (498, 499, 500), (501, 502, 503), (504, 505, 506), (507, 508, 509), (510, 511, 501, 503, 498, 500), (511, 517, 518, 525, 523, 512), (513, 522, 520, 515, 516, 510), (521, 524, 525, 518, 519, 514, 515, 520), (512, 523, 524, 521, 522, 513), (514, 516, 515), (517, 519, 518), (520, 522, 521), (523, 525, 524), (510, 516, 514, 519, 517, 511), (552, 550, 529, 528), (534, 537, 533, 532), (544, 545, 531, 530), (538, 541, 527, 526), (549, 544, 530, 539), (547, 543, 527, 541), (545, 546, 540, 531), (546, 547, 541, 540), (542, 548, 538, 526), (548, 549, 539, 538), (530, 531, 540, 539), (539, 540, 541, 538), (528, 529, 536, 535), (535, 536, 537, 534), (556, 557, 549, 548), (552, 556, 548, 542), (554, 555, 547, 546), (553, 554, 546, 545), (555, 550, 543, 547), (557, 551, 544, 549), (551, 553, 545, 544), (526, 527, 543, 542), (532, 533, 553, 551), (534, 532, 551, 557), (536, 529, 550, 555), (533, 537, 554, 553), (537, 536, 555, 554), (528, 535, 556, 552), (535, 534, 557, 556), (542, 543, 550, 552), (584, 582, 561, 560), (566, 569, 565, 564), (576, 577, 563, 562), (570, 573, 559, 558), (581, 576, 562, 571), (579, 575, 559, 573), (577, 578, 572, 563), (578, 579, 573, 572), (574, 580, 570, 558), (580, 581, 571, 570), (562, 563, 572, 571), (571, 572, 573, 570), (560, 561, 568, 567), (567, 568, 569, 566), (588, 589, 581, 580), (584, 588, 580, 574), (586, 587, 579, 578), (585, 586, 578, 577), (587, 582, 575, 579), (589, 583, 576, 581), (583, 585, 577, 576), (558, 559, 575, 574), (564, 565, 585, 583), (566, 564, 583, 589), (568, 561, 582, 587), (565, 569, 586, 585), (569, 568, 587, 586), (560, 567, 588, 584), (567, 566, 589, 588), (574, 575, 582, 584), (605, 598, 593, 596), (596, 593, 591, 597), (600, 592, 590, 599), (640, 613, 615, 637), (639, 637, 615, 622), (683, 638, 618, 674), (672, 594, 595, 673), (676, 603, 594, 672), (602, 604, 607, 606), (594, 596, 597, 595), (603, 605, 596, 594), (642, 643, 605, 603), (595, 597, 604, 602), (682, 642, 603, 676), (673, 595, 602, 677), (597, 591, 601, 604), (593, 598, 601, 591), (636, 600, 599, 641), (643, 640, 598, 605), (644, 645, 632, 633), (638, 602, 606, 644), (639, 622, 632, 645), (631, 620, 611, 624), (620, 621, 609, 611), (626, 625, 608, 610), (650, 647, 615, 613), (649, 622, 615, 647), (671, 674, 618, 648), (678, 679, 617, 616), (680, 678, 616, 629), (628, 634, 635, 630), (616, 617, 621, 620), (629, 616, 620, 631), (652, 629, 631, 653), (617, 628, 630, 621), (670, 680, 629, 652), (679, 681, 628, 617), (621, 630, 627, 609), (611, 609, 627, 624), (646, 651, 625, 626), (653, 631, 624, 650), (654, 633, 632, 655), (648, 654, 634, 628), (649, 655, 632, 622), (604, 639, 645, 607), (618, 638, 644, 633), (606, 607, 645, 644), (623, 613, 640, 643), (612, 636, 641, 614), (675, 619, 642, 682), (619, 623, 643, 642), (677, 602, 638, 683), (604, 601, 637, 639), (598, 640, 637, 601), (630, 635, 655, 649), (618, 633, 654, 648), (634, 654, 655, 635), (623, 653, 650, 613), (612, 614, 651, 646), (675, 670, 652, 619), (619, 652, 653, 623), (681, 671, 648, 628), (630, 649, 647, 627), (624, 627, 647, 650), (625, 651, 669, 665), (612, 646, 668, 659), (599, 661, 667, 641), (612, 659, 666, 636), (608, 625, 665, 663), (646, 626, 664, 668), (626, 610, 662, 664), (610, 608, 663, 662), (651, 614, 658, 669), (590, 657, 661, 599), (636, 666, 660, 600), (600, 660, 656, 592), (592, 656, 657, 590), (641, 667, 658, 614), (665, 669, 671, 681), (659, 668, 670, 675), (661, 677, 683, 667), (659, 675, 682, 666), (663, 665, 681, 679), (668, 664, 680, 670), (664, 662, 678, 680), (662, 663, 679, 678), (674, 671, 689, 684), (657, 673, 677, 661), (666, 682, 676, 660), (660, 676, 672, 656), (656, 672, 673, 657), (658, 667, 687, 685), (683, 674, 684, 686), (667, 683, 686, 687), (669, 658, 685, 688), (671, 669, 688, 689), (719, 694, 693, 710), (728, 703, 691, 713), (709, 698, 690, 695), (706, 758, 745, 697), (716, 697, 745, 774), (713, 691, 697, 716), (703, 706, 697, 691), (761, 709, 695, 744), (777, 743, 694, 719), (742, 696, 707, 759), (759, 707, 708, 760), (760, 708, 709, 761), (693, 694, 704, 701), (701, 704, 705, 702), (702, 705, 706, 703), (694, 743, 756, 704), (704, 756, 757, 705), (705, 757, 758, 706), (696, 692, 700, 707), (707, 700, 699, 708), (708, 699, 698, 709), (710, 693, 701, 722), (722, 701, 702, 725), (725, 702, 703, 728), (699, 727, 730, 698), (736, 726, 729, 737), (726, 725, 728, 729), (700, 724, 727, 699), (735, 723, 726, 736), (723, 722, 725, 726), (692, 712, 724, 700), (731, 711, 723, 735), (711, 710, 722, 723), (742, 779, 721, 696), (798, 778, 720, 734), (778, 777, 719, 720), (690, 715, 718, 695), (732, 714, 717, 733), (714, 713, 716, 717), (695, 718, 776, 744), (733, 717, 775, 797), (717, 716, 774, 775), (698, 730, 715, 690), (737, 729, 714, 732), (729, 728, 713, 714), (696, 721, 712, 692), (734, 720, 711, 731), (720, 719, 710, 711), (783, 768, 741, 746), (792, 771, 739, 755), (767, 747, 738, 750), (764, 749, 745, 758), (780, 774, 745, 749), (771, 780, 749, 739), (755, 739, 749, 764), (761, 744, 747, 767), (777, 783, 746, 743), (742, 759, 765, 748), (759, 760, 766, 765), (760, 761, 767, 766), (741, 753, 762, 746), (753, 754, 763, 762), (754, 755, 764, 763), (746, 762, 756, 743), (762, 763, 757, 756), (763, 764, 758, 757), (748, 765, 752, 740), (765, 766, 751, 752), (766, 767, 750, 751), (768, 786, 753, 741), (786, 789, 754, 753), (789, 792, 755, 754), (751, 750, 794, 791), (802, 803, 793, 790), (790, 793, 792, 789), (752, 751, 791, 788), (801, 802, 790, 787), (787, 790, 789, 786), (740, 752, 788, 770), (795, 801, 787, 769), (769, 787, 786, 768), (742, 748, 785, 779), (798, 800, 784, 778), (778, 784, 783, 777), (738, 747, 782, 773), (796, 799, 781, 772), (772, 781, 780, 771), (747, 744, 776, 782), (799, 797, 775, 781), (781, 775, 774, 780), (750, 738, 773, 794), (803, 796, 772, 793), (793, 772, 771, 792), (748, 740, 770, 785), (800, 795, 769, 784), (784, 769, 768, 783), (807, 814, 811, 804), (810, 817, 812, 805), (806, 813, 829, 820), (805, 812, 813, 806), (821, 830, 814, 807), (804, 811, 815, 808), (808, 815, 816, 809), (809, 816, 817, 810), (814, 830, 829, 813, 812, 817, 816, 815, 811), (810, 805, 806, 820, 821, 807, 804, 808, 809), (823, 818, 827, 832), (826, 819, 828, 835), (822, 820, 829, 831), (819, 822, 831, 828), (821, 823, 832, 830), (818, 824, 833, 827), (824, 825, 834, 833), (825, 826, 835, 834), (832, 827, 833, 834, 835, 828, 831, 829, 830), (826, 825, 824, 818, 823, 821, 820, 822, 819), (836, 837, 839, 838), (838, 839, 843, 842), (842, 843, 841, 840), (840, 841, 837, 836), (838, 842, 840, 836), (843, 839, 837, 841), (844, 845, 847, 846), (846, 847, 851, 850), (850, 851, 849, 848), (848, 849, 845, 844), (846, 850, 848, 844), (851, 847, 845, 849)])
me_cube_011.polygons.foreach_set('material_index', [0, 0, 0, 0, 0, 0, 0, 0, 0, 0, 0, 0, 0, 0, 0, 0, 0, 0, 0, 0, 0, 0, 0, 0, 0, 0, 0, 0, 0, 0, 0, 0, 0, 0, 0, 0, 0, 0, 0, 0, 0, 0, 0, 0, 0, 0, 0, 0, 0, 0, 0, 0, 0, 0, 0, 0, 0, 1, 1, 1, 0, 1, 1, 1, 0, 0, 1, 1, 1, 1, 1, 1, 1, 1, 1, 1, 1, 1, 0, 0, 0, 0, 0, 0, 0, 0, 0, 0, 0, 0, 1, 1, 1, 1, 1, 1, 1, 1, 1, 1, 1, 1, 1, 1, 1, 1, 1, 1, 1, 1, 1, 1, 1, 1, 1, 1, 1, 1, 1, 1, 1, 1, 1, 1, 1, 1, 1, 1, 1, 1, 1, 1, 1, 1, 1, 1, 1, 1, 1, 0, 0, 0, 0, 0, 0, 0, 0, 0, 0, 0, 0, 0, 0, 0, 0, 0, 0, 0, 0, 0, 0, 0, 0, 0, 0, 0, 0, 0, 0, 0, 0, 0, 0, 0, 0, 0, 0, 0, 0, 0, 0, 0, 0, 0, 0, 0, 0, 0, 0, 0, 0, 0, 0, 0, 0, 1, 1, 1, 0, 1, 1, 1, 0, 0, 1, 1, 1, 1, 1, 1, 1, 1, 1, 1, 1, 1, 0, 0, 0, 0, 0, 0, 0, 0, 0, 0, 0, 0, 1, 1, 1, 1, 1, 1, 1, 1, 1, 1, 1, 1, 1, 1, 1, 1, 1, 1, 1, 1, 1, 1, 1, 1, 1, 1, 1, 1, 1, 1, 1, 1, 1, 1, 1, 1, 1, 1, 1, 1, 1, 1, 1, 1, 1, 1, 1, 1, 1, 2, 2, 2, 2, 2, 2, 2, 2, 2, 2, 3, 3, 3, 3, 3, 3, 3, 3, 3, 4, 4, 4, 4, 4, 4, 4, 4, 5, 5, 5, 5, 5, 5, 6, 6, 6, 6, 6, 6, 6, 6, 6, 6, 6, 6, 6, 6, 6, 6, 6, 6, 6, 6, 6, 6, 6, 6, 6, 6, 6, 6, 6, 6, 6, 6, 6, 6, 5, 5, 5, 5, 5, 5, 5, 5, 5, 5, 5, 5, 6, 6, 6, 6, 6, 6, 6, 6, 6, 6, 6, 6, 6, 6, 6, 6, 6, 6, 6, 6, 6, 6, 6, 6, 6, 6, 6, 6, 6, 6, 6, 6, 6, 6, 5, 5, 5, 5, 5, 5, 6, 6, 6, 6, 6, 6, 6, 6, 6, 6, 6, 6, 6, 6, 6, 6, 6, 6, 6, 6, 6, 6, 6, 6, 6, 6, 6, 6, 6, 6, 6, 6, 6, 6, 6, 6, 6, 6, 6, 6, 6, 6, 6, 6, 6, 6, 6, 6, 6, 6, 6, 6, 6, 6, 6, 6, 6, 6, 6, 6, 6, 6, 6, 6, 6, 6, 6, 6, 6, 6, 6, 6, 6, 6, 6, 6, 7, 6, 6, 6, 6, 6, 6, 6, 6, 6, 6, 6, 6, 6, 6, 6, 6, 6, 6, 6, 6, 6, 6, 6, 6, 6, 6, 6, 6, 6, 7, 6, 6, 6, 6, 6, 6, 6, 6, 6, 6, 6, 6, 6, 6, 6, 6, 6, 6, 6, 6, 6, 6, 6, 6, 6, 6, 6, 6, 6, 6, 6, 6, 6, 6, 6, 6, 6, 6, 6, 6, 6, 6, 6, 6, 6, 6, 6, 6, 6, 6, 6, 6, 6, 6, 6, 6, 6, 6, 6, 6, 6, 6, 6, 6, 6, 6, 6, 6, 6, 6, 6, 6, 6, 6, 6, 6, 6, 6, 6, 6, 6, 6, 6, 6, 6, 6, 6, 6, 6, 6, 6, 6, 6, 6, 6, 6, 6, 6, 6, 6, 6, 6, 6, 6, 6, 6, 6, 6, 6, 6, 6, 6, 6, 6, 6, 6, 6, 6, 6, 6, 6, 6, 6, 6, 6, 6, 6, 6, 6, 6, 6, 6, 6, 6, 6, 6, 6, 6, 6, 6, 6, 6, 6, 6, 6, 6, 6, 6, 6, 6, 6, 6, 6, 6, 6, 6, 6, 6, 6, 6, 6, 6, 6, 6, 6, 6, 6, 6, 6, 6, 6, 6, 6, 6, 6, 6, 6, 6, 6, 6, 6, 6, 6, 6, 6, 6, 6, 6, 6, 6, 6, 6, 6, 6, 6, 6, 6, 6, 6, 6, 6, 6, 6, 6, 6, 5, 5, 5, 5, 5, 5, 5, 5, 5, 5, 5, 5, 5, 5, 5, 5, 5, 5, 5, 5, 8, 8, 8, 8, 8, 8, 8, 8, 8, 8, 8, 8])
_uv = me_cube_011.uv_layers.new(name='UVMap')
_uv.uv.foreach_set('vector', [0.6792, 0.5, 0.7209, 0.5, 0.7209, 0.75, 0.6792, 0.75, 0.5535, 0.4458, 0.625, 0.4458, 0.625, 0.5, 0.5535, 0.5, 0.5535, 0.5, 0.625, 0.5, 0.625, 0.75, 0.5535, 0.75, 0.625, 0.5, 0.6792, 0.5, 0.6792, 0.75, 0.625, 0.75, 0.3208, 0.5, 0.375, 0.5, 0.375, 0.75, 0.3208, 0.75, 0.5535, 0.8042, 0.625, 0.8042, 0.625, 0.8459, 0.5535, 0.8459, 0.7209, 0.5, 0.75, 0.5, 0.75, 0.75, 0.7209, 0.75, 0.25, 0.5, 0.2791, 0.5, 0.2791, 0.75, 0.25, 0.75, 0.5535, 0.8459, 0.625, 0.8459, 0.625, 0.875, 0.5535, 0.875, 0.5535, 0.75, 0.625, 0.75, 0.625, 0.8042, 0.5535, 0.8042, 0.2791, 0.5, 0.3208, 0.5, 0.3208, 0.75, 0.2791, 0.75, 0.5535, 0.375, 0.625, 0.375, 0.625, 0.4041, 0.5535, 0.4041, 0.5535, 0.4041, 0.625, 0.4041, 0.625, 0.4458, 0.5535, 0.4458, 0.4222, 0.4041, 0.4375, 0.4041, 0.4375, 0.4458, 0.4222, 0.4458, 0.4222, 0.375, 0.4375, 0.375, 0.4375, 0.4041, 0.4222, 0.4041, 0.4222, 0.75, 0.4375, 0.75, 0.4375, 0.8042, 0.4222, 0.8042, 0.4222, 0.8042, 0.4375, 0.8042, 0.4375, 0.8459, 0.4222, 0.8459, 0.4222, 0.5, 0.4375, 0.5, 0.4375, 0.75, 0.4222, 0.75, 0.4222, 0.4458, 0.4375, 0.4458, 0.4375, 0.5, 0.4222, 0.5, 0.375, 0.4458, 0.4222, 0.4458, 0.4222, 0.5, 0.375, 0.5, 0.375, 0.5, 0.4222, 0.5, 0.4222, 0.75, 0.375, 0.75, 0.375, 0.8042, 0.4222, 0.8042, 0.4222, 0.8459, 0.375, 0.8459, 0.375, 0.8459, 0.4222, 0.8459, 0.4222, 0.875, 0.375, 0.875, 0.375, 0.75, 0.4222, 0.75, 0.4222, 0.8042, 0.375, 0.8042, 0.375, 0.375, 0.4222, 0.375, 0.4222, 0.4041, 0.375, 0.4041, 0.375, 0.4041, 0.4222, 0.4041, 0.4222, 0.4458, 0.375, 0.4458, 0.4375, 0.4041, 0.5266, 0.4041, 0.5266, 0.4458, 0.4375, 0.4458, 0.4375, 0.375, 0.5266, 0.375, 0.5266, 0.4041, 0.4375, 0.4041, 0.4375, 0.75, 0.5266, 0.75, 0.5266, 0.8042, 0.4375, 0.8042, 0.4375, 0.8459, 0.5266, 0.8459, 0.5266, 0.875, 0.4375, 0.875, 0.4375, 0.8042, 0.5266, 0.8042, 0.5266, 0.8459, 0.4375, 0.8459, 0.4375, 0.5, 0.5266, 0.5, 0.5266, 0.75, 0.4375, 0.75, 0.4375, 0.4458, 0.5266, 0.4458, 0.5266, 0.5, 0.4375, 0.5, 0.5266, 0.4041, 0.5463, 0.4041, 0.5463, 0.4458, 0.5266, 0.4458, 0.5266, 0.375, 0.5463, 0.375, 0.5463, 0.4041, 0.5266, 0.4041, 0.5266, 0.75, 0.5463, 0.75, 0.5463, 0.8042, 0.5266, 0.8042, 0.5266, 0.8459, 0.5463, 0.8459, 0.5463, 0.875, 0.5266, 0.875, 0.5463, 0.8459, 0.5266, 0.8459, 0.5266, 0.8459, 0.5463, 0.8459, 0.5266, 0.5, 0.5463, 0.5, 0.5463, 0.75, 0.5266, 0.75, 0.5266, 0.4458, 0.5463, 0.4458, 0.5463, 0.5, 0.5266, 0.5, 0.5463, 0.8042, 0.5463, 0.8459, 0.5463, 0.8459, 0.5463, 0.8042, 0.5266, 0.8459, 0.5266, 0.8042, 0.5266, 0.8042, 0.5266, 0.8459, 0.5266, 0.8042, 0.5463, 0.8042, 0.5463, 0.8042, 0.5266, 0.8042, 0.5463, 0.4041, 0.5489, 0.4041, 0.5489, 0.4458, 0.5463, 0.4458, 0.5463, 0.375, 0.5489, 0.375, 0.5489, 0.4041, 0.5463, 0.4041, 0.5463, 0.75, 0.5489, 0.75, 0.5489, 0.8042, 0.5463, 0.8042, 0.5463, 0.8459, 0.5489, 0.8459, 0.5489, 0.875, 0.5463, 0.875, 0.5463, 0.8042, 0.5489, 0.8042, 0.5489, 0.8459, 0.5463, 0.8459, 0.5463, 0.5, 0.5489, 0.5, 0.5489, 0.75, 0.5463, 0.75, 0.5463, 0.4458, 0.5489, 0.4458, 0.5489, 0.5, 0.5463, 0.5, 0.5489, 0.4041, 0.5535, 0.4041, 0.5535, 0.4458, 0.5489, 0.4458, 0.5489, 0.375, 0.5535, 0.375, 0.5535, 0.4041, 0.5489, 0.4041, 0.5489, 0.75, 0.5535, 0.75, 0.5535, 0.8042, 0.5489, 0.8042, 0.5489, 0.8459, 0.5535, 0.8459, 0.5535, 0.875, 0.5489, 0.875, 0.5489, 0.5, 0.5535, 0.5, 0.5535, 0.75, 0.5489, 0.75, 0.5489, 0.4458, 0.5535, 0.4458, 0.5535, 0.5, 0.5489, 0.5, 0.5489, 0.8459, 0.5489, 0.8042, 0.5489, 0.8042, 0.5489, 0.8459, 0.5901, 0.4583, 0.625, 0.4583, 0.625, 0.5, 0.5901, 0.5, 0.5901, 0.7, 0.625, 0.7, 0.625, 0.75, 0.5901, 0.75, 0.3333, 0.7, 0.375, 0.7, 0.375, 0.75, 0.3333, 0.75, 0.7083, 0.7, 0.75, 0.7, 0.75, 0.75, 0.7083, 0.75, 0.5901, 0.8333, 0.625, 0.8333, 0.625, 0.875, 0.5901, 0.875, 0.5901, 0.75, 0.625, 0.75, 0.625, 0.7917, 0.5901, 0.7917, 0.5901, 0.7917, 0.625, 0.7917, 0.625, 0.8333, 0.5901, 0.8333, 0.625, 0.7, 0.6667, 0.7, 0.6667, 0.75, 0.625, 0.75, 0.6667, 0.7, 0.7083, 0.7, 0.7083, 0.75, 0.6667, 0.75, 0.25, 0.7, 0.2917, 0.7, 0.2917, 0.75, 0.25, 0.75, 0.2917, 0.7, 0.3333, 0.7, 0.3333, 0.75, 0.2917, 0.75, 0.5901, 0.375, 0.625, 0.375, 0.625, 0.4167, 0.5901, 0.4167, 0.5901, 0.4167, 0.625, 0.4167, 0.625, 0.4583, 0.5901, 0.4583, 0.2917, 0.5, 0.3333, 0.5, 0.3333, 0.55, 0.2917, 0.55, 0.2917, 0.55, 0.3333, 0.55, 0.3333, 0.6, 0.2917, 0.6, 0.2917, 0.6, 0.3333, 0.6, 0.3333, 0.6, 0.2917, 0.6, 0.2917, 0.65, 0.3333, 0.65, 0.3333, 0.7, 0.2917, 0.7, 0.25, 0.5, 0.2917, 0.5, 0.2917, 0.55, 0.25, 0.55, 0.25, 0.55, 0.2917, 0.55, 0.2917, 0.6, 0.25, 0.6, 0.25, 0.6, 0.2917, 0.6, 0.2917, 0.65, 0.25, 0.65, 0.25, 0.65, 0.2917, 0.65, 0.2917, 0.7, 0.25, 0.7, 0.6667, 0.5, 0.7083, 0.5, 0.7083, 0.55, 0.6667, 0.55, 0.6667, 0.55, 0.7083, 0.55, 0.7083, 0.6, 0.6667, 0.6, 0.6667, 0.6, 0.7083, 0.6, 0.7083, 0.65, 0.6667, 0.65, 0.6667, 0.65, 0.7083, 0.65, 0.7083, 0.7, 0.6667, 0.7, 0.625, 0.5, 0.6667, 0.5, 0.6667, 0.55, 0.625, 0.55, 0.625, 0.55, 0.6667, 0.55, 0.6667, 0.6, 0.625, 0.6, 0.625, 0.6, 0.6667, 0.6, 0.6667, 0.65, 0.625, 0.65, 0.625, 0.65, 0.6667, 0.65, 0.6667, 0.7, 0.625, 0.7, 0.7083, 0.5, 0.75, 0.5, 0.75, 0.55, 0.7083, 0.55, 0.7083, 0.55, 0.75, 0.55, 0.75, 0.6, 0.7083, 0.6, 0.7083, 0.6, 0.75, 0.6, 0.75, 0.65, 0.7083, 0.65, 0.7083, 0.65, 0.75, 0.65, 0.75, 0.7, 0.7083, 0.7, 0.3333, 0.5, 0.375, 0.5, 0.375, 0.55, 0.3333, 0.55, 0.3333, 0.55, 0.375, 0.55, 0.375, 0.6, 0.3333, 0.6, 0.3333, 0.6, 0.375, 0.6, 0.375, 0.65, 0.3333, 0.65, 0.3333, 0.65, 0.375, 0.65, 0.375, 0.7, 0.3333, 0.7, 0.5901, 0.5, 0.625, 0.5, 0.625, 0.55, 0.5901, 0.55, 0.5901, 0.55, 0.625, 0.55, 0.625, 0.6, 0.5901, 0.6, 0.5901, 0.6, 0.625, 0.6, 0.625, 0.65, 0.5901, 0.65, 0.5901, 0.65, 0.625, 0.65, 0.625, 0.7, 0.5901, 0.7, 0.3333, 0.65, 0.2917, 0.65, 0.2917, 0.65, 0.3333, 0.65, 0.3333, 0.6, 0.3333, 0.65, 0.3333, 0.65, 0.3333, 0.6, 0.2917, 0.65, 0.2917, 0.6, 0.2917, 0.6, 0.2917, 0.65, 0.5587, 0.65, 0.5901, 0.65, 0.5901, 0.7, 0.5587, 0.7, 0.5587, 0.6, 0.5901, 0.6, 0.5901, 0.6, 0.5587, 0.6, 0.5587, 0.55, 0.5901, 0.55, 0.5901, 0.6, 0.5587, 0.6, 0.5587, 0.5, 0.5901, 0.5, 0.5901, 0.55, 0.5587, 0.55, 0.5587, 0.4167, 0.5901, 0.4167, 0.5901, 0.4583, 0.5587, 0.4583, 0.5587, 0.375, 0.5901, 0.375, 0.5901, 0.4167, 0.5587, 0.4167, 0.5587, 0.7917, 0.5901, 0.7917, 0.5901, 0.8333, 0.5587, 0.8333, 0.5587, 0.75, 0.5901, 0.75, 0.5901, 0.7917, 0.5587, 0.7917, 0.5587, 0.8333, 0.5901, 0.8333, 0.5901, 0.875, 0.5587, 0.875, 0.5587, 0.7, 0.5901, 0.7, 0.5901, 0.75, 0.5587, 0.75, 0.5587, 0.4583, 0.5901, 0.4583, 0.5901, 0.5, 0.5587, 0.5, 0.375, 0.4583, 0.5587, 0.4583, 0.5587, 0.5, 0.375, 0.5, 0.375, 0.7, 0.5587, 0.7, 0.5587, 0.75, 0.375, 0.75, 0.375, 0.8333, 0.5587, 0.8333, 0.5587, 0.875, 0.375, 0.875, 0.375, 0.75, 0.5587, 0.75, 0.5587, 0.7917, 0.375, 0.7917, 0.375, 0.7917, 0.5587, 0.7917, 0.5587, 0.8333, 0.375, 0.8333, 0.375, 0.375, 0.5587, 0.375, 0.5587, 0.4167, 0.375, 0.4167, 0.375, 0.4167, 0.5587, 0.4167, 0.5587, 0.4583, 0.375, 0.4583, 0.375, 0.5, 0.5587, 0.5, 0.5587, 0.55, 0.375, 0.55, 0.375, 0.55, 0.5587, 0.55, 0.5587, 0.6, 0.375, 0.6, 0.375, 0.6, 0.5587, 0.6, 0.5587, 0.65, 0.375, 0.65, 0.375, 0.65, 0.5587, 0.65, 0.5587, 0.7, 0.375, 0.7, 0.5587, 0.6, 0.5901, 0.6, 0.5901, 0.65, 0.5587, 0.65, 0.5901, 0.6, 0.5901, 0.65, 0.5901, 0.65, 0.5901, 0.6, 0.5901, 0.65, 0.5587, 0.65, 0.5587, 0.65, 0.5901, 0.65, 0.5587, 0.65, 0.5587, 0.6, 0.5587, 0.6, 0.5587, 0.65, 0.5587, 0.65, 0.5587, 0.6, 0.5587, 0.6, 0.5587, 0.65, 0.5901, 0.65, 0.5587, 0.65, 0.5587, 0.65, 0.5901, 0.65, 0.5901, 0.6, 0.5901, 0.65, 0.5901, 0.65, 0.5901, 0.6, 0.5587, 0.6, 0.5901, 0.6, 0.5901, 0.6, 0.5587, 0.6, 0.5587, 0.65, 0.5587, 0.6, 0.5587, 0.6, 0.5587, 0.65, 0.5901, 0.65, 0.5587, 0.65, 0.5587, 0.65, 0.5901, 0.65, 0.5901, 0.6, 0.5901, 0.65, 0.5901, 0.65, 0.5901, 0.6, 0.5587, 0.6, 0.5901, 0.6, 0.5901, 0.6, 0.5587, 0.6, 0.2917, 0.65, 0.2917, 0.6, 0.2917, 0.6, 0.2917, 0.65, 0.3333, 0.6, 0.3333, 0.65, 0.3333, 0.65, 0.3333, 0.6, 0.3333, 0.65, 0.2917, 0.65, 0.2917, 0.65, 0.3333, 0.65, 0.2917, 0.6, 0.3333, 0.6, 0.3333, 0.6, 0.2917, 0.6, 0.6792, 0.5, 0.6792, 0.75, 0.7209, 0.75, 0.7209, 0.5, 0.5535, 0.4458, 0.5535, 0.5, 0.625, 0.5, 0.625, 0.4458, 0.5535, 0.5, 0.5535, 0.75, 0.625, 0.75, 0.625, 0.5, 0.625, 0.5, 0.625, 0.75, 0.6792, 0.75, 0.6792, 0.5, 0.3208, 0.5, 0.3208, 0.75, 0.375, 0.75, 0.375, 0.5, 0.5535, 0.8042, 0.5535, 0.8459, 0.625, 0.8459, 0.625, 0.8042, 0.7209, 0.5, 0.7209, 0.75, 0.75, 0.75, 0.75, 0.5, 0.25, 0.5, 0.25, 0.75, 0.2791, 0.75, 0.2791, 0.5, 0.5535, 0.8459, 0.5535, 0.875, 0.625, 0.875, 0.625, 0.8459, 0.5535, 0.75, 0.5535, 0.8042, 0.625, 0.8042, 0.625, 0.75, 0.2791, 0.5, 0.2791, 0.75, 0.3208, 0.75, 0.3208, 0.5, 0.5535, 0.375, 0.5535, 0.4041, 0.625, 0.4041, 0.625, 0.375, 0.5535, 0.4041, 0.5535, 0.4458, 0.625, 0.4458, 0.625, 0.4041, 0.4222, 0.4041, 0.4222, 0.4458, 0.4375, 0.4458, 0.4375, 0.4041, 0.4222, 0.375, 0.4222, 0.4041, 0.4375, 0.4041, 0.4375, 0.375, 0.4222, 0.75, 0.4222, 0.8042, 0.4375, 0.8042, 0.4375, 0.75, 0.4222, 0.8042, 0.4222, 0.8459, 0.4375, 0.8459, 0.4375, 0.8042, 0.4222, 0.5, 0.4222, 0.75, 0.4375, 0.75, 0.4375, 0.5, 0.4222, 0.4458, 0.4222, 0.5, 0.4375, 0.5, 0.4375, 0.4458, 0.375, 0.4458, 0.375, 0.5, 0.4222, 0.5, 0.4222, 0.4458, 0.375, 0.5, 0.375, 0.75, 0.4222, 0.75, 0.4222, 0.5, 0.375, 0.8042, 0.375, 0.8459, 0.4222, 0.8459, 0.4222, 0.8042, 0.375, 0.8459, 0.375, 0.875, 0.4222, 0.875, 0.4222, 0.8459, 0.375, 0.75, 0.375, 0.8042, 0.4222, 0.8042, 0.4222, 0.75, 0.375, 0.375, 0.375, 0.4041, 0.4222, 0.4041, 0.4222, 0.375, 0.375, 0.4041, 0.375, 0.4458, 0.4222, 0.4458, 0.4222, 0.4041, 0.4375, 0.4041, 0.4375, 0.4458, 0.5266, 0.4458, 0.5266, 0.4041, 0.4375, 0.375, 0.4375, 0.4041, 0.5266, 0.4041, 0.5266, 0.375, 0.4375, 0.75, 0.4375, 0.8042, 0.5266, 0.8042, 0.5266, 0.75, 0.4375, 0.8459, 0.4375, 0.875, 0.5266, 0.875, 0.5266, 0.8459, 0.4375, 0.8042, 0.4375, 0.8459, 0.5266, 0.8459, 0.5266, 0.8042, 0.4375, 0.5, 0.4375, 0.75, 0.5266, 0.75, 0.5266, 0.5, 0.4375, 0.4458, 0.4375, 0.5, 0.5266, 0.5, 0.5266, 0.4458, 0.5266, 0.4041, 0.5266, 0.4458, 0.5463, 0.4458, 0.5463, 0.4041, 0.5266, 0.375, 0.5266, 0.4041, 0.5463, 0.4041, 0.5463, 0.375, 0.5266, 0.75, 0.5266, 0.8042, 0.5463, 0.8042, 0.5463, 0.75, 0.5266, 0.8459, 0.5266, 0.875, 0.5463, 0.875, 0.5463, 0.8459, 0.5463, 0.8459, 0.5463, 0.8459, 0.5266, 0.8459, 0.5266, 0.8459, 0.5266, 0.5, 0.5266, 0.75, 0.5463, 0.75, 0.5463, 0.5, 0.5266, 0.4458, 0.5266, 0.5, 0.5463, 0.5, 0.5463, 0.4458, 0.5463, 0.8042, 0.5463, 0.8042, 0.5463, 0.8459, 0.5463, 0.8459, 0.5266, 0.8459, 0.5266, 0.8459, 0.5266, 0.8042, 0.5266, 0.8042, 0.5266, 0.8042, 0.5266, 0.8042, 0.5463, 0.8042, 0.5463, 0.8042, 0.5463, 0.4041, 0.5463, 0.4458, 0.5489, 0.4458, 0.5489, 0.4041, 0.5463, 0.375, 0.5463, 0.4041, 0.5489, 0.4041, 0.5489, 0.375, 0.5463, 0.75, 0.5463, 0.8042, 0.5489, 0.8042, 0.5489, 0.75, 0.5463, 0.8459, 0.5463, 0.875, 0.5489, 0.875, 0.5489, 0.8459, 0.5463, 0.8042, 0.5463, 0.8459, 0.5489, 0.8459, 0.5489, 0.8042, 0.5463, 0.5, 0.5463, 0.75, 0.5489, 0.75, 0.5489, 0.5, 0.5463, 0.4458, 0.5463, 0.5, 0.5489, 0.5, 0.5489, 0.4458, 0.5489, 0.4041, 0.5489, 0.4458, 0.5535, 0.4458, 0.5535, 0.4041, 0.5489, 0.375, 0.5489, 0.4041, 0.5535, 0.4041, 0.5535, 0.375, 0.5489, 0.75, 0.5489, 0.8042, 0.5535, 0.8042, 0.5535, 0.75, 0.5489, 0.8459, 0.5489, 0.875, 0.5535, 0.875, 0.5535, 0.8459, 0.5489, 0.5, 0.5489, 0.75, 0.5535, 0.75, 0.5535, 0.5, 0.5489, 0.4458, 0.5489, 0.5, 0.5535, 0.5, 0.5535, 0.4458, 0.5901, 0.4583, 0.5901, 0.5, 0.625, 0.5, 0.625, 0.4583, 0.5901, 0.7, 0.5901, 0.75, 0.625, 0.75, 0.625, 0.7, 0.3333, 0.7, 0.3333, 0.75, 0.375, 0.75, 0.375, 0.7, 0.7083, 0.7, 0.7083, 0.75, 0.75, 0.75, 0.75, 0.7, 0.5901, 0.8333, 0.5901, 0.875, 0.625, 0.875, 0.625, 0.8333, 0.5901, 0.75, 0.5901, 0.7917, 0.625, 0.7917, 0.625, 0.75, 0.5901, 0.7917, 0.5901, 0.8333, 0.625, 0.8333, 0.625, 0.7917, 0.625, 0.7, 0.625, 0.75, 0.6667, 0.75, 0.6667, 0.7, 0.6667, 0.7, 0.6667, 0.75, 0.7083, 0.75, 0.7083, 0.7, 0.25, 0.7, 0.25, 0.75, 0.2917, 0.75, 0.2917, 0.7, 0.2917, 0.7, 0.2917, 0.75, 0.3333, 0.75, 0.3333, 0.7, 0.5901, 0.375, 0.5901, 0.4167, 0.625, 0.4167, 0.625, 0.375, 0.5901, 0.4167, 0.5901, 0.4583, 0.625, 0.4583, 0.625, 0.4167, 0.2917, 0.5, 0.2917, 0.55, 0.3333, 0.55, 0.3333, 0.5, 0.2917, 0.55, 0.2917, 0.6, 0.3333, 0.6, 0.3333, 0.55, 0.2917, 0.6, 0.2917, 0.6, 0.3333, 0.6, 0.3333, 0.6, 0.2917, 0.65, 0.2917, 0.7, 0.3333, 0.7, 0.3333, 0.65, 0.25, 0.5, 0.25, 0.55, 0.2917, 0.55, 0.2917, 0.5, 0.25, 0.55, 0.25, 0.6, 0.2917, 0.6, 0.2917, 0.55, 0.25, 0.6, 0.25, 0.65, 0.2917, 0.65, 0.2917, 0.6, 0.25, 0.65, 0.25, 0.7, 0.2917, 0.7, 0.2917, 0.65, 0.6667, 0.5, 0.6667, 0.55, 0.7083, 0.55, 0.7083, 0.5, 0.6667, 0.55, 0.6667, 0.6, 0.7083, 0.6, 0.7083, 0.55, 0.6667, 0.6, 0.6667, 0.65, 0.7083, 0.65, 0.7083, 0.6, 0.6667, 0.65, 0.6667, 0.7, 0.7083, 0.7, 0.7083, 0.65, 0.625, 0.5, 0.625, 0.55, 0.6667, 0.55, 0.6667, 0.5, 0.625, 0.55, 0.625, 0.6, 0.6667, 0.6, 0.6667, 0.55, 0.625, 0.6, 0.625, 0.65, 0.6667, 0.65, 0.6667, 0.6, 0.625, 0.65, 0.625, 0.7, 0.6667, 0.7, 0.6667, 0.65, 0.7083, 0.5, 0.7083, 0.55, 0.75, 0.55, 0.75, 0.5, 0.7083, 0.55, 0.7083, 0.6, 0.75, 0.6, 0.75, 0.55, 0.7083, 0.6, 0.7083, 0.65, 0.75, 0.65, 0.75, 0.6, 0.7083, 0.65, 0.7083, 0.7, 0.75, 0.7, 0.75, 0.65, 0.3333, 0.5, 0.3333, 0.55, 0.375, 0.55, 0.375, 0.5, 0.3333, 0.55, 0.3333, 0.6, 0.375, 0.6, 0.375, 0.55, 0.3333, 0.6, 0.3333, 0.65, 0.375, 0.65, 0.375, 0.6, 0.3333, 0.65, 0.3333, 0.7, 0.375, 0.7, 0.375, 0.65, 0.5901, 0.5, 0.5901, 0.55, 0.625, 0.55, 0.625, 0.5, 0.5901, 0.55, 0.5901, 0.6, 0.625, 0.6, 0.625, 0.55, 0.5901, 0.6, 0.5901, 0.65, 0.625, 0.65, 0.625, 0.6, 0.5901, 0.65, 0.5901, 0.7, 0.625, 0.7, 0.625, 0.65, 0.3333, 0.65, 0.3333, 0.65, 0.2917, 0.65, 0.2917, 0.65, 0.3333, 0.6, 0.3333, 0.6, 0.3333, 0.65, 0.3333, 0.65, 0.2917, 0.65, 0.2917, 0.65, 0.2917, 0.6, 0.2917, 0.6, 0.5587, 0.65, 0.5587, 0.7, 0.5901, 0.7, 0.5901, 0.65, 0.5587, 0.6, 0.5587, 0.6, 0.5901, 0.6, 0.5901, 0.6, 0.5587, 0.55, 0.5587, 0.6, 0.5901, 0.6, 0.5901, 0.55, 0.5587, 0.5, 0.5587, 0.55, 0.5901, 0.55, 0.5901, 0.5, 0.5587, 0.4167, 0.5587, 0.4583, 0.5901, 0.4583, 0.5901, 0.4167, 0.5587, 0.375, 0.5587, 0.4167, 0.5901, 0.4167, 0.5901, 0.375, 0.5587, 0.7917, 0.5587, 0.8333, 0.5901, 0.8333, 0.5901, 0.7917, 0.5587, 0.75, 0.5587, 0.7917, 0.5901, 0.7917, 0.5901, 0.75, 0.5587, 0.8333, 0.5587, 0.875, 0.5901, 0.875, 0.5901, 0.8333, 0.5587, 0.7, 0.5587, 0.75, 0.5901, 0.75, 0.5901, 0.7, 0.5587, 0.4583, 0.5587, 0.5, 0.5901, 0.5, 0.5901, 0.4583, 0.375, 0.4583, 0.375, 0.5, 0.5587, 0.5, 0.5587, 0.4583, 0.375, 0.7, 0.375, 0.75, 0.5587, 0.75, 0.5587, 0.7, 0.375, 0.8333, 0.375, 0.875, 0.5587, 0.875, 0.5587, 0.8333, 0.375, 0.75, 0.375, 0.7917, 0.5587, 0.7917, 0.5587, 0.75, 0.375, 0.7917, 0.375, 0.8333, 0.5587, 0.8333, 0.5587, 0.7917, 0.375, 0.375, 0.375, 0.4167, 0.5587, 0.4167, 0.5587, 0.375, 0.375, 0.4167, 0.375, 0.4583, 0.5587, 0.4583, 0.5587, 0.4167, 0.375, 0.5, 0.375, 0.55, 0.5587, 0.55, 0.5587, 0.5, 0.375, 0.55, 0.375, 0.6, 0.5587, 0.6, 0.5587, 0.55, 0.375, 0.6, 0.375, 0.65, 0.5587, 0.65, 0.5587, 0.6, 0.375, 0.65, 0.375, 0.7, 0.5587, 0.7, 0.5587, 0.65, 0.5587, 0.6, 0.5587, 0.65, 0.5901, 0.65, 0.5901, 0.6, 0.5901, 0.6, 0.5901, 0.6, 0.5901, 0.65, 0.5901, 0.65, 0.5901, 0.65, 0.5901, 0.65, 0.5587, 0.65, 0.5587, 0.65, 0.5587, 0.65, 0.5587, 0.65, 0.5587, 0.6, 0.5587, 0.6, 0.5587, 0.65, 0.5587, 0.65, 0.5587, 0.6, 0.5587, 0.6, 0.5901, 0.65, 0.5901, 0.65, 0.5587, 0.65, 0.5587, 0.65, 0.5901, 0.6, 0.5901, 0.6, 0.5901, 0.65, 0.5901, 0.65, 0.5587, 0.6, 0.5587, 0.6, 0.5901, 0.6, 0.5901, 0.6, 0.5587, 0.65, 0.5587, 0.65, 0.5587, 0.6, 0.5587, 0.6, 0.5901, 0.65, 0.5901, 0.65, 0.5587, 0.65, 0.5587, 0.65, 0.5901, 0.6, 0.5901, 0.6, 0.5901, 0.65, 0.5901, 0.65, 0.5587, 0.6, 0.5587, 0.6, 0.5901, 0.6, 0.5901, 0.6, 0.2917, 0.65, 0.2917, 0.65, 0.2917, 0.6, 0.2917, 0.6, 0.3333, 0.6, 0.3333, 0.6, 0.3333, 0.65, 0.3333, 0.65, 0.3333, 0.65, 0.3333, 0.65, 0.2917, 0.65, 0.2917, 0.65, 0.2917, 0.6, 0.2917, 0.6, 0.3333, 0.6, 0.3333, 0.6, 0.5463, 0.8459, 0.5266, 0.8459, 0.5266, 0.8459, 0.5463, 0.8459, 0.5266, 0.8042, 0.5463, 0.8042, 0.5463, 0.8042, 0.5266, 0.8042, 0.5266, 0.8042, 0.5463, 0.8042, 0.5463, 0.8459, 0.5266, 0.8459, 0.5266, 0.8459, 0.5266, 0.8042, 0.5266, 0.8042, 0.5266, 0.8459, 0.5463, 0.8042, 0.5463, 0.8459, 0.5463, 0.8459, 0.5463, 0.8042, 0.5463, 0.8459, 0.5463, 0.8459, 0.5266, 0.8459, 0.5266, 0.8459, 0.5266, 0.8042, 0.5266, 0.8042, 0.5463, 0.8042, 0.5463, 0.8042, 0.5266, 0.8042, 0.5266, 0.8459, 0.5463, 0.8459, 0.5463, 0.8042, 0.5266, 0.8459, 0.5266, 0.8459, 0.5266, 0.8042, 0.5266, 0.8042, 0.5463, 0.8042, 0.5463, 0.8042, 0.5463, 0.8459, 0.5463, 0.8459, 0.5535, 0.8042, 0.5535, 0.8459, 0.5535, 0.8459, 0.5535, 0.8042, 0.5489, 0.8042, 0.5535, 0.8042, 0.5535, 0.8459, 0.5489, 0.8459, 0.5489, 0.8042, 0.5535, 0.8042, 0.5535, 0.8042, 0.5489, 0.8042, 0.5535, 0.8459, 0.5489, 0.8459, 0.5489, 0.8459, 0.5535, 0.8459, 0.5535, 0.8042, 0.5535, 0.8042, 0.5535, 0.8459, 0.5535, 0.8459, 0.5489, 0.8042, 0.5489, 0.8459, 0.5535, 0.8459, 0.5535, 0.8042, 0.5489, 0.8042, 0.5489, 0.8042, 0.5535, 0.8042, 0.5535, 0.8042, 0.5535, 0.8459, 0.5535, 0.8459, 0.5489, 0.8459, 0.5489, 0.8459, 0.5489, 0.8459, 0.5489, 0.8459, 0.5489, 0.8042, 0.5489, 0.8042, 0.4375, 0.875, 0.4222, 0.875, 0.4222, 0.8459, 0.4375, 0.8459, 0.4375, 0.8459, 0.4375, 0.875, 0.4375, 0.875, 0.4375, 0.8459, 0.4222, 0.875, 0.4222, 0.8459, 0.4222, 0.8459, 0.4222, 0.875, 0.4222, 0.8459, 0.4375, 0.8459, 0.4375, 0.8459, 0.4222, 0.8459, 0.4375, 0.875, 0.4375, 0.8459, 0.4222, 0.8459, 0.4222, 0.875, 0.4375, 0.8459, 0.4375, 0.8459, 0.4375, 0.875, 0.4375, 0.875, 0.4222, 0.875, 0.4222, 0.875, 0.4222, 0.8459, 0.4222, 0.8459, 0.4222, 0.8459, 0.4222, 0.8459, 0.4375, 0.8459, 0.4375, 0.8459, 0.2917, 0.6, 0.3333, 0.6, 0.3333, 0.6, 0.2917, 0.6, 0.2917, 0.65, 0.2917, 0.6, 0.3333, 0.6, 0.3333, 0.65, 0.2917, 0.65, 0.2917, 0.6, 0.2917, 0.6, 0.2917, 0.65, 0.3333, 0.65, 0.2917, 0.65, 0.2917, 0.65, 0.3333, 0.65, 0.3333, 0.6, 0.3333, 0.65, 0.3333, 0.65, 0.3333, 0.6, 0.2917, 0.65, 0.3333, 0.65, 0.3333, 0.6, 0.2917, 0.6, 0.3333, 0.65, 0.2917, 0.65, 0.2917, 0.65, 0.3333, 0.65, 0.2917, 0.6413, 0.3333, 0.6413, 0.3333, 0.65, 0.2917, 0.65, 0.3333, 0.6413, 0.3333, 0.65, 0.3333, 0.65, 0.3333, 0.6413, 0.2917, 0.6, 0.3333, 0.6, 0.3333, 0.6, 0.2917, 0.6, 0.2917, 0.6413, 0.2917, 0.6, 0.2917, 0.6, 0.2917, 0.6413, 0.3333, 0.65, 0.2917, 0.65, 0.2917, 0.65, 0.3333, 0.65, 0.2917, 0.65, 0.2917, 0.65, 0.2917, 0.65, 0.2917, 0.65, 0.3333, 0.65, 0.3333, 0.65, 0.3333, 0.65, 0.3333, 0.65, 0.2917, 0.65, 0.3333, 0.65, 0.3333, 0.65, 0.2917, 0.65, 0.3333, 0.6, 0.2917, 0.6, 0.2917, 0.6, 0.3333, 0.6, 0.3333, 0.6413, 0.3333, 0.6, 0.3333, 0.6, 0.3333, 0.6413, 0.2917, 0.6413, 0.2917, 0.65, 0.2917, 0.65, 0.2917, 0.6413, 0.2917, 0.65, 0.3333, 0.65, 0.3333, 0.65, 0.2917, 0.65, 0.3333, 0.6413, 0.3333, 0.6, 0.3333, 0.6, 0.3333, 0.6413, 0.2917, 0.6413, 0.3333, 0.6413, 0.3333, 0.6, 0.2917, 0.6, 0.3333, 0.6, 0.2917, 0.6, 0.2917, 0.6, 0.3333, 0.6, 0.2917, 0.6413, 0.2917, 0.65, 0.2917, 0.65, 0.2917, 0.6413, 0.2917, 0.65, 0.3333, 0.65, 0.3333, 0.65, 0.2917, 0.65, 0.2917, 0.6, 0.2917, 0.6413, 0.2917, 0.6413, 0.2917, 0.6, 0.2917, 0.6413, 0.2917, 0.65, 0.2917, 0.65, 0.2917, 0.6413, 0.3333, 0.65, 0.3333, 0.6413, 0.3333, 0.6413, 0.3333, 0.65, 0.2917, 0.6, 0.2917, 0.6413, 0.2917, 0.6413, 0.2917, 0.6, 0.3333, 0.65, 0.3333, 0.6413, 0.3333, 0.6413, 0.3333, 0.65, 0.2917, 0.65, 0.2917, 0.6413, 0.2917, 0.6413, 0.2917, 0.65, 0.3333, 0.6, 0.3333, 0.6413, 0.3333, 0.6413, 0.3333, 0.6, 0.2917, 0.6, 0.3333, 0.6, 0.3333, 0.6413, 0.2917, 0.6413, 0.2917, 0.65, 0.3333, 0.65, 0.3333, 0.65, 0.2917, 0.65, 0.2917, 0.65, 0.3333, 0.65, 0.3333, 0.65, 0.2917, 0.65, 0.3333, 0.65, 0.3333, 0.6413, 0.3333, 0.6413, 0.3333, 0.65, 0.3333, 0.6413, 0.2917, 0.6413, 0.2917, 0.6413, 0.3333, 0.6413, 0.2917, 0.65, 0.3333, 0.65, 0.3333, 0.6413, 0.2917, 0.6413, 0.2917, 0.6413, 0.2917, 0.65, 0.2917, 0.65, 0.2917, 0.6413, 0.3333, 0.6413, 0.2917, 0.6413, 0.2917, 0.6413, 0.3333, 0.6413, 0.3333, 0.65, 0.3333, 0.6413, 0.3333, 0.6413, 0.3333, 0.65, 0.2917, 0.6, 0.3333, 0.6, 0.3333, 0.6, 0.2917, 0.6, 0.2917, 0.65, 0.2917, 0.6, 0.3333, 0.6, 0.3333, 0.65, 0.2917, 0.65, 0.2917, 0.6, 0.2917, 0.6, 0.2917, 0.65, 0.3333, 0.65, 0.2917, 0.65, 0.2917, 0.65, 0.3333, 0.65, 0.3333, 0.6, 0.3333, 0.65, 0.3333, 0.65, 0.3333, 0.6, 0.2917, 0.65, 0.3333, 0.65, 0.3333, 0.6, 0.2917, 0.6, 0.2917, 0.6, 0.3333, 0.6, 0.3333, 0.6, 0.2917, 0.6, 0.2917, 0.65, 0.2917, 0.6, 0.3333, 0.6, 0.3333, 0.65, 0.2917, 0.65, 0.2917, 0.6, 0.2917, 0.6, 0.2917, 0.65, 0.3333, 0.65, 0.2917, 0.65, 0.2917, 0.65, 0.3333, 0.65, 0.3333, 0.6, 0.3333, 0.65, 0.3333, 0.65, 0.3333, 0.6, 0.2917, 0.65, 0.3333, 0.65, 0.3333, 0.6, 0.2917, 0.6, 0.3333, 0.65, 0.2917, 0.65, 0.2917, 0.65, 0.3333, 0.65, 0.2917, 0.6413, 0.3333, 0.6413, 0.3333, 0.65, 0.2917, 0.65, 0.3333, 0.6413, 0.3333, 0.65, 0.3333, 0.65, 0.3333, 0.6413, 0.2917, 0.6, 0.3333, 0.6, 0.3333, 0.6, 0.2917, 0.6, 0.2917, 0.6413, 0.2917, 0.6, 0.2917, 0.6, 0.2917, 0.6413, 0.3333, 0.65, 0.2917, 0.65, 0.2917, 0.65, 0.3333, 0.65, 0.2917, 0.65, 0.2917, 0.65, 0.2917, 0.65, 0.2917, 0.65, 0.3333, 0.65, 0.3333, 0.65, 0.3333, 0.65, 0.3333, 0.65, 0.2917, 0.65, 0.3333, 0.65, 0.3333, 0.65, 0.2917, 0.65, 0.3333, 0.6, 0.2917, 0.6, 0.2917, 0.6, 0.3333, 0.6, 0.3333, 0.6413, 0.3333, 0.6, 0.3333, 0.6, 0.3333, 0.6413, 0.2917, 0.6413, 0.2917, 0.65, 0.2917, 0.65, 0.2917, 0.6413, 0.2917, 0.65, 0.3333, 0.65, 0.3333, 0.65, 0.2917, 0.65, 0.3333, 0.6413, 0.3333, 0.6, 0.3333, 0.6, 0.3333, 0.6413, 0.2917, 0.6413, 0.3333, 0.6413, 0.3333, 0.6, 0.2917, 0.6, 0.3333, 0.6, 0.2917, 0.6, 0.2917, 0.6, 0.3333, 0.6, 0.2917, 0.6413, 0.2917, 0.65, 0.2917, 0.65, 0.2917, 0.6413, 0.2917, 0.65, 0.3333, 0.65, 0.3333, 0.65, 0.2917, 0.65, 0.2917, 0.6, 0.2917, 0.6413, 0.2917, 0.6413, 0.2917, 0.6, 0.2917, 0.6413, 0.2917, 0.65, 0.2917, 0.65, 0.2917, 0.6413, 0.3333, 0.65, 0.3333, 0.6413, 0.3333, 0.6413, 0.3333, 0.65, 0.2917, 0.6, 0.2917, 0.6413, 0.2917, 0.6413, 0.2917, 0.6, 0.3333, 0.65, 0.3333, 0.6413, 0.3333, 0.6413, 0.3333, 0.65, 0.2917, 0.65, 0.2917, 0.6413, 0.2917, 0.6413, 0.2917, 0.65, 0.3333, 0.6, 0.3333, 0.6413, 0.3333, 0.6413, 0.3333, 0.6, 0.2917, 0.6, 0.3333, 0.6, 0.3333, 0.6413, 0.2917, 0.6413, 0.2917, 0.65, 0.3333, 0.65, 0.3333, 0.65, 0.2917, 0.65, 0.2917, 0.65, 0.3333, 0.65, 0.3333, 0.65, 0.2917, 0.65, 0.3333, 0.65, 0.3333, 0.6413, 0.3333, 0.6413, 0.3333, 0.65, 0.3333, 0.6413, 0.2917, 0.6413, 0.2917, 0.6413, 0.3333, 0.6413, 0.2917, 0.65, 0.3333, 0.65, 0.3333, 0.6413, 0.2917, 0.6413, 0.2917, 0.6413, 0.2917, 0.65, 0.2917, 0.65, 0.2917, 0.6413, 0.3333, 0.6413, 0.2917, 0.6413, 0.2917, 0.6413, 0.3333, 0.6413, 0.3333, 0.65, 0.3333, 0.6413, 0.3333, 0.6413, 0.3333, 0.65, 0.2917, 0.6, 0.3333, 0.6, 0.3333, 0.6, 0.2917, 0.6, 0.2917, 0.65, 0.2917, 0.6, 0.3333, 0.6, 0.3333, 0.65, 0.2917, 0.65, 0.2917, 0.6, 0.2917, 0.6, 0.2917, 0.65, 0.3333, 0.65, 0.2917, 0.65, 0.2917, 0.65, 0.3333, 0.65, 0.3333, 0.6, 0.3333, 0.65, 0.3333, 0.65, 0.3333, 0.6, 0.2917, 0.65, 0.3333, 0.65, 0.3333, 0.6, 0.2917, 0.6, 0.5587, 0.6, 0.5901, 0.6, 0.5901, 0.6, 0.5587, 0.6, 0.5587, 0.6, 0.5901, 0.6, 0.5901, 0.65, 0.5587, 0.65, 0.5901, 0.6, 0.5901, 0.65, 0.5901, 0.65, 0.5901, 0.6, 0.5901, 0.65, 0.5587, 0.65, 0.5587, 0.65, 0.5901, 0.65, 0.5587, 0.65, 0.5587, 0.6, 0.5587, 0.6, 0.5587, 0.65, 0.5587, 0.6, 0.5587, 0.65, 0.5901, 0.65, 0.5901, 0.6, 0.5587, 0.6, 0.5901, 0.6, 0.5901, 0.6, 0.5587, 0.6, 0.5587, 0.6, 0.5901, 0.6, 0.5901, 0.65, 0.5587, 0.65, 0.5901, 0.6, 0.5901, 0.65, 0.5901, 0.65, 0.5901, 0.6, 0.5901, 0.65, 0.5587, 0.65, 0.5587, 0.65, 0.5901, 0.65, 0.5587, 0.65, 0.5587, 0.6, 0.5587, 0.6, 0.5587, 0.65, 0.5587, 0.6, 0.5587, 0.65, 0.5901, 0.65, 0.5901, 0.6, 0.5901, 0.65, 0.5587, 0.65, 0.5587, 0.65, 0.5636, 0.65, 0.5852, 0.65, 0.5901, 0.65, 0.5587, 0.6, 0.5901, 0.6, 0.5901, 0.6, 0.5852, 0.6, 0.5636, 0.6, 0.5587, 0.6, 0.5587, 0.6074, 0.5636, 0.6, 0.5852, 0.6, 0.5901, 0.6074, 0.5901, 0.6426, 0.5852, 0.65, 0.5636, 0.65, 0.5587, 0.6426, 0.5587, 0.65, 0.5587, 0.6, 0.5587, 0.6, 0.5587, 0.6074, 0.5587, 0.6426, 0.5587, 0.65, 0.5901, 0.6074, 0.5852, 0.6, 0.5901, 0.6, 0.5901, 0.65, 0.5852, 0.65, 0.5901, 0.6426, 0.5636, 0.6, 0.5587, 0.6074, 0.5587, 0.6, 0.5587, 0.65, 0.5587, 0.6426, 0.5636, 0.65, 0.5901, 0.6, 0.5901, 0.65, 0.5901, 0.65, 0.5901, 0.6426, 0.5901, 0.6074, 0.5901, 0.6, 0.5901, 0.65, 0.5901, 0.65, 0.5852, 0.65, 0.5636, 0.65, 0.5587, 0.65, 0.5587, 0.65, 0.5587, 0.6, 0.5587, 0.6, 0.5636, 0.6, 0.5852, 0.6, 0.5901, 0.6, 0.5901, 0.6, 0.5587, 0.6074, 0.5587, 0.6426, 0.5636, 0.65, 0.5852, 0.65, 0.5901, 0.6426, 0.5901, 0.6074, 0.5852, 0.6, 0.5636, 0.6, 0.5587, 0.65, 0.5587, 0.65, 0.5587, 0.6426, 0.5587, 0.6074, 0.5587, 0.6, 0.5587, 0.6, 0.5901, 0.6074, 0.5901, 0.6, 0.5852, 0.6, 0.5901, 0.65, 0.5901, 0.6426, 0.5852, 0.65, 0.5636, 0.6, 0.5587, 0.6, 0.5587, 0.6074, 0.5587, 0.65, 0.5636, 0.65, 0.5587, 0.6426, 0.5901, 0.6, 0.5901, 0.6, 0.5901, 0.6074, 0.5901, 0.6426, 0.5901, 0.65, 0.5901, 0.65, 0.5587, 0.6, 0.5901, 0.6, 0.5901, 0.6, 0.5587, 0.6, 0.5587, 0.6, 0.5901, 0.6, 0.5901, 0.65, 0.5587, 0.65, 0.5901, 0.6, 0.5901, 0.65, 0.5901, 0.65, 0.5901, 0.6, 0.5901, 0.65, 0.5587, 0.65, 0.5587, 0.65, 0.5901, 0.65, 0.5587, 0.65, 0.5587, 0.6, 0.5587, 0.6, 0.5587, 0.65, 0.5587, 0.6, 0.5587, 0.65, 0.5901, 0.65, 0.5901, 0.6, 0.5587, 0.6, 0.5901, 0.6, 0.5901, 0.6, 0.5587, 0.6, 0.5587, 0.6, 0.5901, 0.6, 0.5901, 0.65, 0.5587, 0.65, 0.5901, 0.6, 0.5901, 0.65, 0.5901, 0.65, 0.5901, 0.6, 0.5901, 0.65, 0.5587, 0.65, 0.5587, 0.65, 0.5901, 0.65, 0.5587, 0.65, 0.5587, 0.6, 0.5587, 0.6, 0.5587, 0.65, 0.5587, 0.6, 0.5587, 0.65, 0.5901, 0.65, 0.5901, 0.6, 0.5901, 0.65, 0.5587, 0.65, 0.5587, 0.65, 0.5636, 0.65, 0.5852, 0.65, 0.5901, 0.65, 0.5587, 0.6, 0.5901, 0.6, 0.5901, 0.6, 0.5852, 0.6, 0.5636, 0.6, 0.5587, 0.6, 0.5587, 0.6074, 0.5636, 0.6, 0.5852, 0.6, 0.5901, 0.6074, 0.5901, 0.6426, 0.5852, 0.65, 0.5636, 0.65, 0.5587, 0.6426, 0.5587, 0.65, 0.5587, 0.6, 0.5587, 0.6, 0.5587, 0.6074, 0.5587, 0.6426, 0.5587, 0.65, 0.5901, 0.6074, 0.5852, 0.6, 0.5901, 0.6, 0.5901, 0.65, 0.5852, 0.65, 0.5901, 0.6426, 0.5636, 0.6, 0.5587, 0.6074, 0.5587, 0.6, 0.5587, 0.65, 0.5587, 0.6426, 0.5636, 0.65, 0.5901, 0.6, 0.5901, 0.65, 0.5901, 0.65, 0.5901, 0.6426, 0.5901, 0.6074, 0.5901, 0.6, 0.5901, 0.65, 0.5901, 0.65, 0.5852, 0.65, 0.5636, 0.65, 0.5587, 0.65, 0.5587, 0.65, 0.5587, 0.6, 0.5587, 0.6, 0.5636, 0.6, 0.5852, 0.6, 0.5901, 0.6, 0.5901, 0.6, 0.5587, 0.6074, 0.5587, 0.6426, 0.5636, 0.65, 0.5852, 0.65, 0.5901, 0.6426, 0.5901, 0.6074, 0.5852, 0.6, 0.5636, 0.6, 0.5587, 0.65, 0.5587, 0.65, 0.5587, 0.6426, 0.5587, 0.6074, 0.5587, 0.6, 0.5587, 0.6, 0.5901, 0.6074, 0.5901, 0.6, 0.5852, 0.6, 0.5901, 0.65, 0.5901, 0.6426, 0.5852, 0.65, 0.5636, 0.6, 0.5587, 0.6, 0.5587, 0.6074, 0.5587, 0.65, 0.5636, 0.65, 0.5587, 0.6426, 0.5901, 0.6, 0.5901, 0.6, 0.5901, 0.6074, 0.5901, 0.6426, 0.5901, 0.65, 0.5901, 0.65, 0.375, 0.1872, 0.625, 0.1872, 0.625, 0.25, 0.375, 0.25, 0.375, 0.4167, 0.625, 0.4167, 0.625, 0.5, 0.375, 0.5, 0.375, 0.6904, 0.625, 0.6904, 0.625, 0.75, 0.375, 0.75, 0.375, 0.9167, 0.625, 0.9167, 0.625, 1.0, 0.375, 1.0, 0.2917, 0.6904, 0.375, 0.6904, 0.375, 0.75, 0.2917, 0.75, 0.7917, 0.6904, 0.875, 0.6904, 0.875, 0.75, 0.7917, 0.75, 0.625, 0.6904, 0.7083, 0.6904, 0.7083, 0.75, 0.625, 0.75, 0.7083, 0.6904, 0.7917, 0.6904, 0.7917, 0.75, 0.7083, 0.75, 0.125, 0.6904, 0.2083, 0.6904, 0.2083, 0.75, 0.125, 0.75, 0.2083, 0.6904, 0.2917, 0.6904, 0.2917, 0.75, 0.2083, 0.75, 0.375, 0.75, 0.625, 0.75, 0.625, 0.8333, 0.375, 0.8333, 0.375, 0.8333, 0.625, 0.8333, 0.625, 0.9167, 0.375, 0.9167, 0.375, 0.25, 0.625, 0.25, 0.625, 0.3333, 0.375, 0.3333, 0.375, 0.3333, 0.625, 0.3333, 0.625, 0.4167, 0.375, 0.4167, 0.2083, 0.5628, 0.2917, 0.5628, 0.2917, 0.6904, 0.2083, 0.6904, 0.125, 0.5628, 0.2083, 0.5628, 0.2083, 0.6904, 0.125, 0.6904, 0.7083, 0.5628, 0.7917, 0.5628, 0.7917, 0.6904, 0.7083, 0.6904, 0.625, 0.5628, 0.7083, 0.5628, 0.7083, 0.6904, 0.625, 0.6904, 0.7917, 0.5628, 0.875, 0.5628, 0.875, 0.6904, 0.7917, 0.6904, 0.2917, 0.5628, 0.375, 0.5628, 0.375, 0.6904, 0.2917, 0.6904, 0.375, 0.5628, 0.625, 0.5628, 0.625, 0.6904, 0.375, 0.6904, 0.375, 0.0, 0.625, 0.0, 0.625, 0.05956, 0.375, 0.05956, 0.375, 0.5, 0.625, 0.5, 0.625, 0.5628, 0.375, 0.5628, 0.2917, 0.5, 0.375, 0.5, 0.375, 0.5628, 0.2917, 0.5628, 0.7917, 0.5, 0.875, 0.5, 0.875, 0.5628, 0.7917, 0.5628, 0.625, 0.5, 0.7083, 0.5, 0.7083, 0.5628, 0.625, 0.5628, 0.7083, 0.5, 0.7917, 0.5, 0.7917, 0.5628, 0.7083, 0.5628, 0.125, 0.5, 0.2083, 0.5, 0.2083, 0.5628, 0.125, 0.5628, 0.2083, 0.5, 0.2917, 0.5, 0.2917, 0.5628, 0.2083, 0.5628, 0.375, 0.05956, 0.625, 0.05956, 0.625, 0.1872, 0.375, 0.1872, 0.375, 0.1872, 0.625, 0.1872, 0.625, 0.25, 0.375, 0.25, 0.375, 0.4167, 0.625, 0.4167, 0.625, 0.5, 0.375, 0.5, 0.375, 0.6904, 0.625, 0.6904, 0.625, 0.75, 0.375, 0.75, 0.375, 0.9167, 0.625, 0.9167, 0.625, 1.0, 0.375, 1.0, 0.2917, 0.6904, 0.375, 0.6904, 0.375, 0.75, 0.2917, 0.75, 0.7917, 0.6904, 0.875, 0.6904, 0.875, 0.75, 0.7917, 0.75, 0.625, 0.6904, 0.7083, 0.6904, 0.7083, 0.75, 0.625, 0.75, 0.7083, 0.6904, 0.7917, 0.6904, 0.7917, 0.75, 0.7083, 0.75, 0.125, 0.6904, 0.2083, 0.6904, 0.2083, 0.75, 0.125, 0.75, 0.2083, 0.6904, 0.2917, 0.6904, 0.2917, 0.75, 0.2083, 0.75, 0.375, 0.75, 0.625, 0.75, 0.625, 0.8333, 0.375, 0.8333, 0.375, 0.8333, 0.625, 0.8333, 0.625, 0.9167, 0.375, 0.9167, 0.375, 0.25, 0.625, 0.25, 0.625, 0.3333, 0.375, 0.3333, 0.375, 0.3333, 0.625, 0.3333, 0.625, 0.4167, 0.375, 0.4167, 0.2083, 0.5628, 0.2917, 0.5628, 0.2917, 0.6904, 0.2083, 0.6904, 0.125, 0.5628, 0.2083, 0.5628, 0.2083, 0.6904, 0.125, 0.6904, 0.7083, 0.5628, 0.7917, 0.5628, 0.7917, 0.6904, 0.7083, 0.6904, 0.625, 0.5628, 0.7083, 0.5628, 0.7083, 0.6904, 0.625, 0.6904, 0.7917, 0.5628, 0.875, 0.5628, 0.875, 0.6904, 0.7917, 0.6904, 0.2917, 0.5628, 0.375, 0.5628, 0.375, 0.6904, 0.2917, 0.6904, 0.375, 0.5628, 0.625, 0.5628, 0.625, 0.6904, 0.375, 0.6904, 0.375, 0.0, 0.625, 0.0, 0.625, 0.05956, 0.375, 0.05956, 0.375, 0.5, 0.625, 0.5, 0.625, 0.5628, 0.375, 0.5628, 0.2917, 0.5, 0.375, 0.5, 0.375, 0.5628, 0.2917, 0.5628, 0.7917, 0.5, 0.875, 0.5, 0.875, 0.5628, 0.7917, 0.5628, 0.625, 0.5, 0.7083, 0.5, 0.7083, 0.5628, 0.625, 0.5628, 0.7083, 0.5, 0.7917, 0.5, 0.7917, 0.5628, 0.7083, 0.5628, 0.125, 0.5, 0.2083, 0.5, 0.2083, 0.5628, 0.125, 0.5628, 0.2083, 0.5, 0.2917, 0.5, 0.2917, 0.5628, 0.2083, 0.5628, 0.375, 0.05956, 0.625, 0.05956, 0.625, 0.1872, 0.375, 0.1872, 0.5414, 0.4615, 0.625, 0.4615, 0.625, 0.5, 0.5414, 0.5, 0.5414, 0.5, 0.625, 0.5, 0.625, 0.75, 0.5414, 0.75, 0.3365, 0.5, 0.375, 0.5, 0.375, 0.75, 0.3365, 0.75, 0.7118, 0.5, 0.75, 0.5, 0.75, 0.75, 0.7118, 0.75, 0.5414, 0.8368, 0.625, 0.8368, 0.625, 0.875, 0.5414, 0.875, 0.4203, 0.8368, 0.5, 0.8368, 0.5, 0.875, 0.4203, 0.875, 0.4203, 0.5, 0.5, 0.5, 0.5, 0.75, 0.4203, 0.75, 0.4203, 0.4615, 0.5, 0.4615, 0.5, 0.5, 0.4203, 0.5, 0.5, 0.7885, 0.5414, 0.7885, 0.5414, 0.7885, 0.5, 0.7885, 0.5, 0.5, 0.5414, 0.5, 0.5414, 0.75, 0.5, 0.75, 0.5, 0.4615, 0.5414, 0.4615, 0.5414, 0.5, 0.5, 0.5, 0.5, 0.4132, 0.5414, 0.4132, 0.5414, 0.4615, 0.5, 0.4615, 0.5, 0.75, 0.5414, 0.75, 0.5414, 0.7885, 0.5, 0.7885, 0.4203, 0.4132, 0.5, 0.4132, 0.5, 0.4615, 0.4203, 0.4615, 0.4203, 0.75, 0.5, 0.75, 0.5, 0.7885, 0.4203, 0.7885, 0.5414, 0.75, 0.625, 0.75, 0.625, 0.7885, 0.5414, 0.7885, 0.625, 0.5, 0.6635, 0.5, 0.6635, 0.75, 0.625, 0.75, 0.2882, 0.5, 0.3365, 0.5, 0.3365, 0.75, 0.2882, 0.75, 0.5414, 0.4132, 0.625, 0.4132, 0.625, 0.4615, 0.5414, 0.4615, 0.5, 0.8368, 0.5414, 0.8368, 0.5414, 0.875, 0.5, 0.875, 0.5, 0.8368, 0.5, 0.7885, 0.5, 0.7885, 0.5, 0.8368, 0.5414, 0.8368, 0.5414, 0.875, 0.5414, 0.875, 0.5414, 0.8368, 0.5414, 0.4615, 0.5414, 0.5, 0.625, 0.5, 0.625, 0.4615, 0.5414, 0.5, 0.5414, 0.75, 0.625, 0.75, 0.625, 0.5, 0.3365, 0.5, 0.3365, 0.75, 0.375, 0.75, 0.375, 0.5, 0.7157, 0.5, 0.7157, 0.75, 0.75, 0.75, 0.75, 0.5, 0.5414, 0.8407, 0.5414, 0.875, 0.625, 0.875, 0.625, 0.8407, 0.4203, 0.8407, 0.4203, 0.875, 0.5, 0.875, 0.5, 0.8407, 0.4203, 0.5, 0.4203, 0.75, 0.5, 0.75, 0.5, 0.5, 0.4203, 0.4615, 0.4203, 0.5, 0.5, 0.5, 0.5, 0.4615, 0.5, 0.7885, 0.5, 0.7885, 0.5414, 0.7885, 0.5414, 0.7885, 0.5, 0.5, 0.5, 0.75, 0.5414, 0.75, 0.5414, 0.5, 0.5, 0.4615, 0.5, 0.5, 0.5414, 0.5, 0.5414, 0.4615, 0.5, 0.4093, 0.5, 0.4615, 0.5414, 0.4615, 0.5414, 0.4093, 0.5, 0.75, 0.5, 0.7885, 0.5414, 0.7885, 0.5414, 0.75, 0.4203, 0.4093, 0.4203, 0.4615, 0.5, 0.4615, 0.5, 0.4093, 0.4203, 0.75, 0.4203, 0.7885, 0.5, 0.7885, 0.5, 0.75, 0.5414, 0.75, 0.5414, 0.7885, 0.625, 0.7885, 0.625, 0.75, 0.625, 0.5, 0.625, 0.75, 0.6635, 0.75, 0.6635, 0.5, 0.2843, 0.5, 0.2843, 0.75, 0.3365, 0.75, 0.3365, 0.5, 0.5414, 0.4093, 0.5414, 0.4615, 0.625, 0.4615, 0.625, 0.4093, 0.5, 0.8407, 0.5, 0.875, 0.5414, 0.875, 0.5414, 0.8407, 0.5, 0.8407, 0.5, 0.8407, 0.5, 0.7885, 0.5, 0.7885, 0.5414, 0.8407, 0.5414, 0.8407, 0.5414, 0.875, 0.5414, 0.875, 0.5414, 0.7885, 0.5414, 0.8368, 0.5414, 0.8368, 0.5414, 0.7885, 0.5, 0.875, 0.5, 0.8368, 0.5, 0.8368, 0.5, 0.875, 0.5, 0.7885, 0.5414, 0.7885, 0.5414, 0.8368, 0.5, 0.8368, 0.5414, 0.375, 0.625, 0.375, 0.625, 0.4132, 0.5414, 0.4132, 0.25, 0.5, 0.2882, 0.5, 0.2882, 0.75, 0.25, 0.75, 0.4203, 0.375, 0.5, 0.375, 0.5, 0.4132, 0.4203, 0.4132, 0.5, 0.375, 0.5414, 0.375, 0.5414, 0.4132, 0.5, 0.4132, 0.4203, 0.7885, 0.5, 0.7885, 0.5, 0.8368, 0.4203, 0.8368, 0.5414, 0.7885, 0.625, 0.7885, 0.625, 0.8368, 0.5414, 0.8368, 0.6635, 0.5, 0.7118, 0.5, 0.7118, 0.75, 0.6635, 0.75, 0.5414, 0.7885, 0.5414, 0.7885, 0.5414, 0.8407, 0.5414, 0.8407, 0.5, 0.875, 0.5, 0.875, 0.5, 0.8407, 0.5, 0.8407, 0.5, 0.7885, 0.5, 0.8407, 0.5414, 0.8407, 0.5414, 0.7885, 0.5414, 0.375, 0.5414, 0.4093, 0.625, 0.4093, 0.625, 0.375, 0.25, 0.5, 0.25, 0.75, 0.2843, 0.75, 0.2843, 0.5, 0.4203, 0.375, 0.4203, 0.4093, 0.5, 0.4093, 0.5, 0.375, 0.5, 0.375, 0.5, 0.4093, 0.5414, 0.4093, 0.5414, 0.375, 0.4203, 0.7885, 0.4203, 0.8407, 0.5, 0.8407, 0.5, 0.7885, 0.5414, 0.7885, 0.5414, 0.8407, 0.625, 0.8407, 0.625, 0.7885, 0.6635, 0.5, 0.6635, 0.75, 0.7157, 0.75, 0.7157, 0.5, 0.375, 0.7885, 0.375, 0.8407, 0.4012, 0.8407, 0.4012, 0.7885, 0.375, 0.375, 0.375, 0.4093, 0.4012, 0.4093, 0.4012, 0.375, 0.375, 0.7885, 0.4012, 0.7885, 0.4012, 0.8368, 0.375, 0.8368, 0.375, 0.375, 0.4012, 0.375, 0.4012, 0.4132, 0.375, 0.4132, 0.375, 0.75, 0.375, 0.7885, 0.4012, 0.7885, 0.4012, 0.75, 0.375, 0.4093, 0.375, 0.4615, 0.4012, 0.4615, 0.4012, 0.4093, 0.375, 0.4615, 0.375, 0.5, 0.4012, 0.5, 0.4012, 0.4615, 0.375, 0.5, 0.375, 0.75, 0.4012, 0.75, 0.4012, 0.5, 0.375, 0.8407, 0.375, 0.875, 0.4012, 0.875, 0.4012, 0.8407, 0.375, 0.75, 0.4012, 0.75, 0.4012, 0.7885, 0.375, 0.7885, 0.375, 0.4132, 0.4012, 0.4132, 0.4012, 0.4615, 0.375, 0.4615, 0.375, 0.4615, 0.4012, 0.4615, 0.4012, 0.5, 0.375, 0.5, 0.375, 0.5, 0.4012, 0.5, 0.4012, 0.75, 0.375, 0.75, 0.375, 0.8368, 0.4012, 0.8368, 0.4012, 0.875, 0.375, 0.875, 0.4012, 0.7885, 0.4012, 0.8407, 0.4203, 0.8407, 0.4203, 0.7885, 0.4012, 0.375, 0.4012, 0.4093, 0.4203, 0.4093, 0.4203, 0.375, 0.4012, 0.7885, 0.4203, 0.7885, 0.4203, 0.8368, 0.4012, 0.8368, 0.4012, 0.375, 0.4203, 0.375, 0.4203, 0.4132, 0.4012, 0.4132, 0.4012, 0.75, 0.4012, 0.7885, 0.4203, 0.7885, 0.4203, 0.75, 0.4012, 0.4093, 0.4012, 0.4615, 0.4203, 0.4615, 0.4203, 0.4093, 0.4012, 0.4615, 0.4012, 0.5, 0.4203, 0.5, 0.4203, 0.4615, 0.4012, 0.5, 0.4012, 0.75, 0.4203, 0.75, 0.4203, 0.5, 0.4203, 0.875, 0.4203, 0.8407, 0.4203, 0.8407, 0.4203, 0.875, 0.4012, 0.75, 0.4203, 0.75, 0.4203, 0.7885, 0.4012, 0.7885, 0.4012, 0.4132, 0.4203, 0.4132, 0.4203, 0.4615, 0.4012, 0.4615, 0.4012, 0.4615, 0.4203, 0.4615, 0.4203, 0.5, 0.4012, 0.5, 0.4012, 0.5, 0.4203, 0.5, 0.4203, 0.75, 0.4012, 0.75, 0.4012, 0.875, 0.4012, 0.8368, 0.4012, 0.8368, 0.4012, 0.875, 0.4203, 0.8368, 0.4203, 0.875, 0.4203, 0.875, 0.4203, 0.8368, 0.4012, 0.8368, 0.4203, 0.8368, 0.4203, 0.8368, 0.4012, 0.8368, 0.4012, 0.8407, 0.4012, 0.875, 0.4012, 0.875, 0.4012, 0.8407, 0.4203, 0.8407, 0.4012, 0.8407, 0.4012, 0.8407, 0.4203, 0.8407, 0.5625, 0.4375, 0.625, 0.4375, 0.625, 0.5, 0.5625, 0.5, 0.5625, 0.6875, 0.625, 0.6875, 0.625, 0.75, 0.5625, 0.75, 0.3125, 0.6875, 0.375, 0.6875, 0.375, 0.75, 0.3125, 0.75, 0.6875, 0.6875, 0.75, 0.6875, 0.75, 0.75, 0.6875, 0.75, 0.5625, 0.8125, 0.625, 0.8125, 0.625, 0.875, 0.5625, 0.875, 0.5625, 0.75, 0.625, 0.75, 0.625, 0.8125, 0.5625, 0.8125, 0.625, 0.6875, 0.6875, 0.6875, 0.6875, 0.75, 0.625, 0.75, 0.25, 0.6875, 0.3125, 0.6875, 0.3125, 0.75, 0.25, 0.75, 0.5625, 0.375, 0.625, 0.375, 0.625, 0.4375, 0.5625, 0.4375, 0.25, 0.5, 0.3125, 0.5, 0.3125, 0.5625, 0.25, 0.5625, 0.25, 0.5625, 0.3125, 0.5625, 0.3125, 0.625, 0.25, 0.625, 0.25, 0.625, 0.3125, 0.625, 0.3125, 0.6875, 0.25, 0.6875, 0.625, 0.5, 0.6875, 0.5, 0.6875, 0.5625, 0.625, 0.5625, 0.625, 0.5625, 0.6875, 0.5625, 0.6875, 0.625, 0.625, 0.625, 0.625, 0.625, 0.6875, 0.625, 0.6875, 0.6875, 0.625, 0.6875, 0.6875, 0.5, 0.75, 0.5, 0.75, 0.5625, 0.6875, 0.5625, 0.6875, 0.5625, 0.75, 0.5625, 0.75, 0.625, 0.6875, 0.625, 0.6875, 0.625, 0.75, 0.625, 0.75, 0.6875, 0.6875, 0.6875, 0.3125, 0.5, 0.375, 0.5, 0.375, 0.5625, 0.3125, 0.5625, 0.3125, 0.5625, 0.375, 0.5625, 0.375, 0.625, 0.3125, 0.625, 0.3125, 0.625, 0.375, 0.625, 0.375, 0.6875, 0.3125, 0.6875, 0.5625, 0.5, 0.625, 0.5, 0.625, 0.5625, 0.5625, 0.5625, 0.5625, 0.5625, 0.625, 0.5625, 0.625, 0.625, 0.5625, 0.625, 0.5625, 0.625, 0.625, 0.625, 0.625, 0.6875, 0.5625, 0.6875, 0.375, 0.625, 0.4375, 0.625, 0.4375, 0.6875, 0.375, 0.6875, 0.4614, 0.625, 0.5, 0.625, 0.5, 0.6875, 0.4614, 0.6875, 0.5, 0.625, 0.5625, 0.625, 0.5625, 0.6875, 0.5, 0.6875, 0.375, 0.5625, 0.4375, 0.5625, 0.4375, 0.625, 0.375, 0.625, 0.4614, 0.5625, 0.5, 0.5625, 0.5, 0.625, 0.4614, 0.625, 0.5, 0.5625, 0.5625, 0.5625, 0.5625, 0.625, 0.5, 0.625, 0.375, 0.5, 0.4375, 0.5, 0.4375, 0.5625, 0.375, 0.5625, 0.4614, 0.5, 0.5, 0.5, 0.5, 0.5625, 0.4614, 0.5625, 0.5, 0.5, 0.5625, 0.5, 0.5625, 0.5625, 0.5, 0.5625, 0.375, 0.375, 0.4375, 0.375, 0.4375, 0.4375, 0.375, 0.4375, 0.4614, 0.375, 0.5, 0.375, 0.5, 0.4375, 0.4614, 0.4375, 0.5, 0.375, 0.5625, 0.375, 0.5625, 0.4375, 0.5, 0.4375, 0.375, 0.75, 0.4375, 0.75, 0.4375, 0.8125, 0.375, 0.8125, 0.4614, 0.75, 0.5, 0.75, 0.5, 0.8125, 0.4614, 0.8125, 0.5, 0.75, 0.5625, 0.75, 0.5625, 0.8125, 0.5, 0.8125, 0.375, 0.8125, 0.4375, 0.8125, 0.4375, 0.875, 0.375, 0.875, 0.4614, 0.8125, 0.5, 0.8125, 0.5, 0.875, 0.4614, 0.875, 0.5, 0.8125, 0.5625, 0.8125, 0.5625, 0.875, 0.5, 0.875, 0.375, 0.6875, 0.4375, 0.6875, 0.4375, 0.75, 0.375, 0.75, 0.4614, 0.6875, 0.5, 0.6875, 0.5, 0.75, 0.4614, 0.75, 0.5, 0.6875, 0.5625, 0.6875, 0.5625, 0.75, 0.5, 0.75, 0.375, 0.4375, 0.4375, 0.4375, 0.4375, 0.5, 0.375, 0.5, 0.4614, 0.4375, 0.5, 0.4375, 0.5, 0.5, 0.4614, 0.5, 0.5, 0.4375, 0.5625, 0.4375, 0.5625, 0.5, 0.5, 0.5, 0.5625, 0.4375, 0.5625, 0.5, 0.625, 0.5, 0.625, 0.4375, 0.5625, 0.6875, 0.5625, 0.75, 0.625, 0.75, 0.625, 0.6875, 0.3125, 0.6875, 0.3125, 0.75, 0.375, 0.75, 0.375, 0.6875, 0.6875, 0.6875, 0.6875, 0.75, 0.75, 0.75, 0.75, 0.6875, 0.5625, 0.8125, 0.5625, 0.875, 0.625, 0.875, 0.625, 0.8125, 0.5625, 0.75, 0.5625, 0.8125, 0.625, 0.8125, 0.625, 0.75, 0.625, 0.6875, 0.625, 0.75, 0.6875, 0.75, 0.6875, 0.6875, 0.25, 0.6875, 0.25, 0.75, 0.3125, 0.75, 0.3125, 0.6875, 0.5625, 0.375, 0.5625, 0.4375, 0.625, 0.4375, 0.625, 0.375, 0.25, 0.5, 0.25, 0.5625, 0.3125, 0.5625, 0.3125, 0.5, 0.25, 0.5625, 0.25, 0.625, 0.3125, 0.625, 0.3125, 0.5625, 0.25, 0.625, 0.25, 0.6875, 0.3125, 0.6875, 0.3125, 0.625, 0.625, 0.5, 0.625, 0.5625, 0.6875, 0.5625, 0.6875, 0.5, 0.625, 0.5625, 0.625, 0.625, 0.6875, 0.625, 0.6875, 0.5625, 0.625, 0.625, 0.625, 0.6875, 0.6875, 0.6875, 0.6875, 0.625, 0.6875, 0.5, 0.6875, 0.5625, 0.75, 0.5625, 0.75, 0.5, 0.6875, 0.5625, 0.6875, 0.625, 0.75, 0.625, 0.75, 0.5625, 0.6875, 0.625, 0.6875, 0.6875, 0.75, 0.6875, 0.75, 0.625, 0.3125, 0.5, 0.3125, 0.5625, 0.375, 0.5625, 0.375, 0.5, 0.3125, 0.5625, 0.3125, 0.625, 0.375, 0.625, 0.375, 0.5625, 0.3125, 0.625, 0.3125, 0.6875, 0.375, 0.6875, 0.375, 0.625, 0.5625, 0.5, 0.5625, 0.5625, 0.625, 0.5625, 0.625, 0.5, 0.5625, 0.5625, 0.5625, 0.625, 0.625, 0.625, 0.625, 0.5625, 0.5625, 0.625, 0.5625, 0.6875, 0.625, 0.6875, 0.625, 0.625, 0.375, 0.625, 0.375, 0.6875, 0.4375, 0.6875, 0.4375, 0.625, 0.4614, 0.625, 0.4614, 0.6875, 0.5, 0.6875, 0.5, 0.625, 0.5, 0.625, 0.5, 0.6875, 0.5625, 0.6875, 0.5625, 0.625, 0.375, 0.5625, 0.375, 0.625, 0.4375, 0.625, 0.4375, 0.5625, 0.4614, 0.5625, 0.4614, 0.625, 0.5, 0.625, 0.5, 0.5625, 0.5, 0.5625, 0.5, 0.625, 0.5625, 0.625, 0.5625, 0.5625, 0.375, 0.5, 0.375, 0.5625, 0.4375, 0.5625, 0.4375, 0.5, 0.4614, 0.5, 0.4614, 0.5625, 0.5, 0.5625, 0.5, 0.5, 0.5, 0.5, 0.5, 0.5625, 0.5625, 0.5625, 0.5625, 0.5, 0.375, 0.375, 0.375, 0.4375, 0.4375, 0.4375, 0.4375, 0.375, 0.4614, 0.375, 0.4614, 0.4375, 0.5, 0.4375, 0.5, 0.375, 0.5, 0.375, 0.5, 0.4375, 0.5625, 0.4375, 0.5625, 0.375, 0.375, 0.75, 0.375, 0.8125, 0.4375, 0.8125, 0.4375, 0.75, 0.4614, 0.75, 0.4614, 0.8125, 0.5, 0.8125, 0.5, 0.75, 0.5, 0.75, 0.5, 0.8125, 0.5625, 0.8125, 0.5625, 0.75, 0.375, 0.8125, 0.375, 0.875, 0.4375, 0.875, 0.4375, 0.8125, 0.4614, 0.8125, 0.4614, 0.875, 0.5, 0.875, 0.5, 0.8125, 0.5, 0.8125, 0.5, 0.875, 0.5625, 0.875, 0.5625, 0.8125, 0.375, 0.6875, 0.375, 0.75, 0.4375, 0.75, 0.4375, 0.6875, 0.4614, 0.6875, 0.4614, 0.75, 0.5, 0.75, 0.5, 0.6875, 0.5, 0.6875, 0.5, 0.75, 0.5625, 0.75, 0.5625, 0.6875, 0.375, 0.4375, 0.375, 0.5, 0.4375, 0.5, 0.4375, 0.4375, 0.4614, 0.4375, 0.4614, 0.5, 0.5, 0.5, 0.5, 0.4375, 0.5, 0.4375, 0.5, 0.5, 0.5625, 0.5, 0.5625, 0.4375, 0.4375, 0.4375, 0.4614, 0.4375, 0.4614, 0.5, 0.4375, 0.5, 0.4375, 0.6875, 0.4614, 0.6875, 0.4614, 0.75, 0.4375, 0.75, 0.4375, 0.8125, 0.4614, 0.8125, 0.4614, 0.875, 0.4375, 0.875, 0.4375, 0.75, 0.4614, 0.75, 0.4614, 0.8125, 0.4375, 0.8125, 0.4375, 0.375, 0.4614, 0.375, 0.4614, 0.4375, 0.4375, 0.4375, 0.4375, 0.5, 0.4614, 0.5, 0.4614, 0.5625, 0.4375, 0.5625, 0.4375, 0.5625, 0.4614, 0.5625, 0.4614, 0.625, 0.4375, 0.625, 0.4375, 0.625, 0.4614, 0.625, 0.4614, 0.6875, 0.4375, 0.6875, 0.4614, 0.4375, 0.4614, 0.375, 0.4614, 0.875, 0.4614, 0.8125, 0.4614, 0.75, 0.4614, 0.6875, 0.4614, 0.625, 0.4614, 0.5625, 0.4614, 0.5, 0.4375, 0.6875, 0.4375, 0.75, 0.4375, 0.8125, 0.4375, 0.875, 0.4375, 0.375, 0.4375, 0.4375, 0.4375, 0.5, 0.4375, 0.5625, 0.4375, 0.625, 0.4375, 0.4375, 0.4375, 0.5, 0.4614, 0.5, 0.4614, 0.4375, 0.4375, 0.6875, 0.4375, 0.75, 0.4614, 0.75, 0.4614, 0.6875, 0.4375, 0.8125, 0.4375, 0.875, 0.4614, 0.875, 0.4614, 0.8125, 0.4375, 0.75, 0.4375, 0.8125, 0.4614, 0.8125, 0.4614, 0.75, 0.4375, 0.375, 0.4375, 0.4375, 0.4614, 0.4375, 0.4614, 0.375, 0.4375, 0.5, 0.4375, 0.5625, 0.4614, 0.5625, 0.4614, 0.5, 0.4375, 0.5625, 0.4375, 0.625, 0.4614, 0.625, 0.4614, 0.5625, 0.4375, 0.625, 0.4375, 0.6875, 0.4614, 0.6875, 0.4614, 0.625, 0.4614, 0.4375, 0.4614, 0.5, 0.4614, 0.5625, 0.4614, 0.625, 0.4614, 0.6875, 0.4614, 0.75, 0.4614, 0.8125, 0.4614, 0.875, 0.4614, 0.375, 0.4375, 0.6875, 0.4375, 0.625, 0.4375, 0.5625, 0.4375, 0.5, 0.4375, 0.4375, 0.4375, 0.375, 0.4375, 0.875, 0.4375, 0.8125, 0.4375, 0.75, 0.375, 0.0, 0.625, 0.0, 0.625, 0.25, 0.375, 0.25, 0.375, 0.25, 0.625, 0.25, 0.625, 0.5, 0.375, 0.5, 0.375, 0.5, 0.625, 0.5, 0.625, 0.75, 0.375, 0.75, 0.375, 0.75, 0.625, 0.75, 0.625, 1.0, 0.375, 1.0, 0.125, 0.5, 0.375, 0.5, 0.375, 0.75, 0.125, 0.75, 0.625, 0.5, 0.875, 0.5, 0.875, 0.75, 0.625, 0.75, 0.375, 0.0, 0.625, 0.0, 0.625, 0.25, 0.375, 0.25, 0.375, 0.25, 0.625, 0.25, 0.625, 0.5, 0.375, 0.5, 0.375, 0.5, 0.625, 0.5, 0.625, 0.75, 0.375, 0.75, 0.375, 0.75, 0.625, 0.75, 0.625, 1.0, 0.375, 1.0, 0.125, 0.5, 0.375, 0.5, 0.375, 0.75, 0.125, 0.75, 0.625, 0.5, 0.875, 0.5, 0.875, 0.75, 0.625, 0.75])
me_cube_011.materials.append(mat_skin)
me_cube_011.materials.append(mat_cloth)
me_cube_011.materials.append(mat_eyes)
me_cube_011.materials.append(mat_hair)
me_cube_011.materials.append(mat_mouth)
me_cube_011.materials.append(mat_accents)
me_cube_011.materials.append(mat_armour)
me_cube_011.materials.append(mat_aurmoraccent)
me_cube_011.materials.append(mat_pupil)
me_cube_011.use_remesh_fix_poles = True
me_cube_011.use_remesh_preserve_attributes = False
me_cube_011.use_mirror_vertex_groups = False
me_cube_011.update()
arm_armature = bpy.data.armatures.new('Armature')  # bones are not reproduced

# ---- objects
ob_humanoid = bpy.data.objects.new('Humanoid', me_cube_011)
ob_armature = bpy.data.objects.new('Armature', arm_armature)

# ---- transforms, parenting, visibility, modifiers, constraints
ob_humanoid.location = (0.0, 0.0, 0.0)
ob_humanoid.lineart.crease_threshold = 0.0
ob_armature.location = (0.0, 0.0, 1.101)
ob_armature.show_in_front = True
ob_armature.lineart.crease_threshold = 0.0

# ---- collection membership
col_collection.objects.link(ob_humanoid)
col_collection.objects.link(ob_armature)

# ---- scene / render settings (as saved in the file)
scene.frame_start = 1; scene.frame_end = 250; scene.frame_set(3)
scene.render.engine = 'BLENDER_EEVEE_NEXT'
scene.cycles.use_denoising = False
scene.cycles.samples = 128
scene.cycles.sampling_pattern = 'TABULATED_SOBOL'
scene.cycles.use_adaptive_sampling = False
scene.cycles.use_light_tree = False
scene.view_settings.view_transform = 'Filmic'
bpy.context.view_layer.update()

# ---- added for rendering (the .blend has no active camera and no usable light): camera, sun
cam_auto = bpy.data.cameras.new('AutoCamera')
cam_auto.lens = 50.0
cam_auto.sensor_width = 36.0
cam_auto.clip_end = 1000.0
ob_auto_camera = bpy.data.objects.new('AutoCamera', cam_auto)
scene.collection.objects.link(ob_auto_camera)
ob_auto_camera.location = (5.61431, -6.73304, 6.59141)
ob_auto_camera.rotation_euler = (1.09748, -7.21219e-08, 0.694738)
scene.camera = ob_auto_camera
light_auto_sun = bpy.data.lights.new('AutoSun', 'SUN')
light_auto_sun.energy = 3.0
light_auto_sun.angle = 0.0523599
ob_auto_sun = bpy.data.objects.new('AutoSun', light_auto_sun)
scene.collection.objects.link(ob_auto_sun)
ob_auto_sun.rotation_euler = (0.872665, 0.174533, 0.523599)
bpy.context.view_layer.update()
